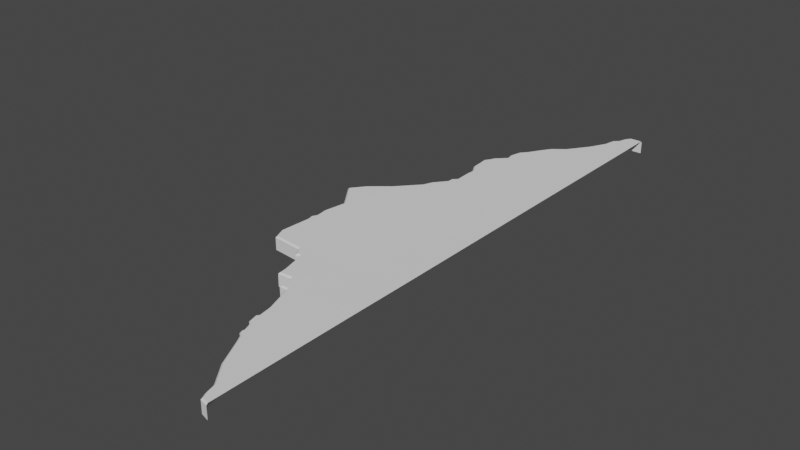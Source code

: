 # Source: FlootDmgCorner02.blend  (saved by Blender 3.1.7; exported with 4.5.12 LTS)
import bpy
from mathutils import Matrix  # noqa: F401  (used for matrix-valued properties, if any)

bpy.ops.wm.read_factory_settings(use_empty=True)
scene = bpy.context.scene
scene.name = 'Scene'

# ---- materials (node trees are filled in below, after node groups)
mat_mi_env_nature_cave_cavefloor = bpy.data.materials.new('MI_ENV_NATURE_Cave_CaveFloor')
mat_mi_env_nature_cave_cavefloor.use_transparent_shadow = False

# ---- material node trees

# ---- world
world_world = bpy.data.worlds.new('World'); scene.world = world_world
world_world.use_nodes = True; world_world.node_tree.nodes.clear()
_N = world_world.node_tree.nodes; _L = world_world.node_tree.links
n0 = _N.new('ShaderNodeOutputWorld'); n0.name = 'World Output'; n0.location = (300, 300)
n1 = _N.new('ShaderNodeBackground'); n1.name = 'Background'; n1.location = (10, 300)
n1.inputs[0].default_value = (0.05088, 0.05088, 0.05088, 1.0)
_L.new(n1.outputs[0], n0.inputs[0])
n0.is_active_output = True
world_world.color = (0.05088, 0.05088, 0.05088)
world_world.use_sun_shadow = False
world_world.sun_shadow_jitter_overblur = 0.0

# ---- meshes
me_sm_env_nature_cave_floor_dmg_corner_02_md_001 = bpy.data.meshes.new('SM_ENV_NATURE_Cave_Floor_Dmg_Corner_02.md.001')
me_sm_env_nature_cave_floor_dmg_corner_02_md_001.from_pydata([(1.522, -6.471, 0.159), (1.703, -6.52, -0.1089), (1.703, -6.52, 0.159), (1.522, -6.471, -0.1089), (1.545, -6.444, 0.1911), (1.703, -6.487, 0.1911), (1.453, -6.315, 0.1589), (1.453, -6.315, -0.1089), (1.485, -6.308, 0.1911), (1.704, -6.104, 0.1911), (1.4, -6.101, -0.1089), (1.431, -6.091, 0.1911), (1.709, -4.272, 0.1911), (1.4, -6.101, 0.1589), (1.056, -5.632, 0.1589), (1.056, -5.632, -0.1089), (0.7692, -5.053, -0.1089), (1.085, -5.618, 0.1911), (0.7692, -5.053, 0.159), (0.6844, -4.898, -0.1089), (0.799, -5.041, 0.1911), (1.111, -4.274, 0.1911), (0.6844, -4.898, 0.159), (1.711, -3.263, 0.1911), (0.711, -4.879, 0.1911), (0.6227, -4.85, 0.1589), (0.6227, -4.85, -0.1089), (0.6512, -4.832, 0.1911), (0.6487, -4.756, 0.1911), (0.6352, -4.797, 0.1911), (0.6004, -4.795, 0.1589), (0.6004, -4.795, -0.1089), (0.6152, -4.753, -0.1089), (0.6152, -4.753, 0.159), (0.5486, -4.564, 0.159), (0.5486, -4.564, -0.1089), (0.5775, -4.548, 0.1911), (0.4778, -4.5, 0.1589), (0.4778, -4.5, -0.1089), (0.4338, -4.319, -0.1089), (0.5085, -4.485, 0.1911), (0.4338, -4.319, 0.159), (0.4721, -4.268, -0.1089), (0.4686, -4.326, 0.1911), (0.506, -4.277, 0.1911), (0.4721, -4.268, 0.159), (0.4601, -3.976, 0.1911), (0.4284, -3.982, 0.159), (0.4284, -3.982, -0.1089), (0.2202, -3.371, -0.1089), (0.2202, -3.371, 0.159), (0.2434, -3.34, 0.1911), (0.05475, -3.366, 0.159), (0.05475, -3.366, -0.1089), (0.05296, -3.229, -0.1089), (0.09471, -3.335, 0.1911), (0.05296, -3.229, 0.159), (0.02452, -3.133, 0.159), (0.02452, -3.133, -0.1089), (0.08604, -3.229, 0.1911), (0.002154, -3.045, -0.1089), (0.05584, -3.126, 0.1911), (0.002156, -3.045, 0.159), (-0.2995, -3.056, 0.1585), (-0.2995, -3.056, -0.1092), (0.02692, -3.012, 0.1911), (-0.2713, -3.023, 0.1905), (-0.3234, -2.868, 0.1574), (-0.3234, -2.868, -0.11), (-0.2916, -2.863, 0.1896), (-0.4166, -2.514, 0.1545), (-0.4166, -2.514, -0.1125), (-0.3853, -2.506, 0.1867), (-0.4698, -2.348, 0.1533), (-0.4698, -2.348, -0.1135), (0.9811, -2.119, 0.1846), (-0.4472, -2.313, 0.1853), (-0.561, -2.358, 0.1531), (-0.561, -2.358, -0.1139), (-0.5432, -2.324, 0.1851), (-0.6715, -2.157, 0.1525), (-0.6715, -2.157, -0.1145), (-1.341, -2.096, -0.1111), (-0.6516, -2.127, 0.1846), (-1.341, -2.096, 0.1563), (-1.446, -1.842, -0.1094), (-1.319, -2.066, 0.1882), (-1.446, -1.842, 0.1573), (-1.397, -1.163, -0.109), (-1.413, -1.839, 0.1894), (-1.397, -1.163, 0.1577), (-1.365, -1.163, 0.1895), (-1.426, -1.037, 0.1573), (-1.426, -1.037, -0.1091), (-1.372, -0.9246, -0.1092), (-1.392, -1.044, 0.1895), (-1.372, -0.9246, 0.1574), (-1.399, -0.6732, -0.109), (-1.34, -0.933, 0.189), (-1.399, -0.6732, 0.1575), (-1.316, -0.193, -0.1089), (-1.367, -0.6773, 0.1895), (-1.316, -0.193, 0.1586), (-1.738, 0.4005, -0.1089), (-0.573, -0.919, 0.1846), (-1.282, -0.1853, 0.1906), (-1.738, 0.4005, 0.159), (-1.698, 0.3995, 0.1911), (-1.485, 0.7202, 0.1589), (-1.485, 0.7202, -0.1089), (-1.069, 1.067, -0.1089), (-1.464, 0.6957, 0.1911), (-1.069, 1.067, 0.159), (-0.6528, 1.528, -0.1089), (-1.048, 1.042, 0.1911), (-0.6528, 1.528, 0.1591), (-0.6259, 1.51, 0.1911), (-0.569, 1.732, 0.1589), (-0.5691, 1.732, -0.1089), (-0.3544, 1.998, -0.1089), (-0.5418, 1.714, 0.1911), (-0.3544, 1.998, 0.1592), (-0.3541, 2.123, 0.159), (-0.3541, 2.123, -0.1089), (-0.2627, 2.209, -0.1089), (-0.3226, 1.986, 0.1911), (-0.322, 2.109, 0.1911), (-0.2627, 2.209, 0.159), (-0.23, 2.196, 0.1911), (0.8118, 1.535, 0.1911), (-0.2444, 2.578, 0.1911), (-0.2766, 2.58, 0.159), (-0.2766, 2.58, -0.1089), (-0.2638, 2.747, -0.1089), (-0.2638, 2.747, 0.1591), (-0.2308, 2.753, 0.1911), (-0.3863, 2.963, 0.1588), (-0.3863, 2.963, -0.1089), (-0.3964, 3.137, -0.1089), (-0.3544, 2.972, 0.1911), (-0.3964, 3.137, 0.159), (-0.4169, 3.364, 0.1589), (-0.4169, 3.364, -0.1089), (-0.3458, 3.478, -0.1089), (-0.3643, 3.139, 0.1911), (-0.3841, 3.356, 0.1911), (-0.3458, 3.478, 0.159), (-0.3181, 3.462, 0.1911), (-0.1701, 3.662, 0.1911), (-0.2579, 3.582, 0.1911), (-0.2834, 3.602, 0.1589), (-0.2834, 3.602, -0.1089), (-0.1918, 3.685, -0.1089), (-0.1918, 3.685, 0.159), (-0.08311, 3.797, 0.159), (-0.08311, 3.797, -0.1089), (-0.04852, 3.786, 0.1911), (-0.1101, 3.945, 0.1589), (-0.1101, 3.945, -0.1089), (-0.07727, 3.943, 0.1911), (0.7666, 3.789, 0.1911), (-0.01996, 4.189, 0.1911), (-0.04918, 4.205, 0.1589), (-0.04918, 4.205, -0.1089), (0.08175, 4.358, -0.1089), (0.08175, 4.358, 0.159), (0.1075, 4.339, 0.1911), (0.2568, 4.65, 0.159), (0.2568, 4.65, -0.1089), (0.2833, 4.631, 0.1911), (0.3826, 4.835, 0.1589), (0.3826, 4.835, -0.1089), (0.4058, 4.812, 0.1911), (0.6522, 5.048, -0.1089), (0.6522, 5.048, 0.159), (0.6754, 5.026, 0.1911), (0.9764, 5.502, 0.159), (0.9763, 5.502, -0.1089), (1.161, 5.861, -0.1089), (1.004, 5.485, 0.1911), (1.734, 5.059, 0.1911), (1.73, 3.8, 0.1911), (1.724, 1.535, 0.1911), (0.9233, -0.8976, 0.1846), (1.718, -0.8902, 0.1892), (1.715, -2.098, 0.1887), (1.062, -3.29, 0.1911), (1.161, 5.861, 0.159), (1.192, 5.849, 0.1911), (1.213, 6.116, 0.159), (1.213, 6.116, -0.1089), (1.322, 6.22, -0.1089), (1.243, 6.099, 0.1911), (1.35, 6.203, 0.1911), (1.738, 6.488, 0.1911), (1.322, 6.22, 0.1591), (1.399, 6.374, 0.1911), (1.37, 6.389, 0.159), (1.37, 6.389, -0.1089), (1.465, 6.515, -0.1089), (1.482, 6.484, 0.1911), (1.738, 6.52, 0.159), (1.465, 6.515, 0.159), (1.738, 6.52, -0.1089)], [], [(0, 1, 2), (1, 0, 3), (0, 2, 4), (5, 4, 2), (6, 3, 0), (4, 6, 0), (3, 6, 7), (5, 8, 4), (6, 4, 8), (8, 5, 9), (6, 10, 7), (11, 8, 9), (12, 11, 9), (8, 13, 6), (6, 13, 10), (13, 8, 11), (14, 10, 13), (10, 14, 15), (14, 16, 15), (11, 17, 13), (13, 17, 14), (14, 18, 16), (18, 19, 16), (20, 14, 17), (14, 20, 18), (11, 21, 17), (17, 21, 20), (11, 12, 21), (20, 22, 18), (18, 22, 19), (23, 21, 12), (22, 20, 24), (20, 21, 24), (25, 19, 22), (19, 25, 26), (27, 22, 24), (22, 27, 25), (24, 28, 27), (28, 24, 21), (29, 25, 27), (27, 28, 29), (30, 26, 25), (30, 25, 29), (26, 30, 31), (30, 32, 31), (29, 33, 30), (33, 32, 30), (33, 29, 28), (34, 32, 33), (32, 34, 35), (36, 33, 28), (33, 36, 34), (28, 21, 36), (37, 35, 34), (35, 37, 38), (37, 39, 38), (40, 34, 36), (34, 40, 37), (36, 21, 40), (37, 41, 39), (41, 42, 39), (43, 37, 40), (41, 37, 43), (44, 43, 40), (21, 44, 40), (43, 45, 41), (45, 43, 44), (45, 42, 41), (46, 45, 44), (21, 46, 44), (47, 42, 45), (45, 46, 47), (42, 47, 48), (47, 49, 48), (46, 50, 47), (47, 50, 49), (51, 46, 21), (50, 46, 51), (52, 49, 50), (49, 52, 53), (52, 54, 53), (52, 50, 55), (51, 55, 50), (56, 54, 52), (55, 56, 52), (57, 54, 56), (54, 57, 58), (56, 55, 59), (55, 51, 59), (57, 60, 58), (61, 56, 59), (56, 61, 57), (51, 61, 59), (62, 60, 57), (61, 62, 57), (63, 60, 62), (60, 63, 64), (62, 61, 65), (51, 65, 61), (63, 62, 66), (65, 66, 62), (67, 64, 63), (66, 67, 63), (64, 67, 68), (66, 65, 69), (67, 66, 69), (70, 68, 67), (68, 70, 71), (72, 67, 69), (67, 72, 70), (73, 71, 70), (72, 73, 70), (71, 73, 74), (72, 69, 75), (65, 75, 69), (65, 51, 75), (73, 72, 76), (76, 72, 75), (77, 74, 73), (74, 77, 78), (76, 79, 73), (77, 73, 79), (80, 78, 77), (79, 80, 77), (78, 80, 81), (80, 82, 81), (79, 76, 83), (80, 79, 83), (83, 76, 75), (80, 84, 82), (84, 85, 82), (84, 80, 86), (83, 86, 80), (84, 87, 85), (86, 87, 84), (87, 88, 85), (87, 86, 89), (86, 83, 89), (87, 90, 88), (89, 90, 87), (91, 89, 83), (90, 89, 91), (92, 88, 90), (88, 92, 93), (92, 94, 93), (92, 90, 95), (95, 90, 91), (96, 94, 92), (95, 96, 92), (96, 97, 94), (91, 98, 95), (96, 95, 98), (96, 99, 97), (99, 100, 97), (98, 101, 96), (99, 96, 101), (99, 102, 100), (101, 102, 99), (102, 103, 100), (98, 104, 101), (91, 104, 98), (104, 91, 83), (75, 104, 83), (102, 101, 105), (105, 101, 104), (102, 106, 103), (105, 107, 102), (106, 102, 107), (108, 103, 106), (107, 108, 106), (103, 108, 109), (108, 110, 109), (105, 111, 107), (108, 107, 111), (108, 112, 110), (111, 112, 108), (112, 113, 110), (105, 114, 111), (112, 111, 114), (104, 114, 105), (112, 115, 113), (114, 115, 112), (104, 116, 114), (115, 114, 116), (117, 113, 115), (113, 117, 118), (117, 119, 118), (116, 120, 115), (117, 115, 120), (117, 121, 119), (120, 121, 117), (122, 119, 121), (119, 122, 123), (122, 124, 123), (121, 120, 125), (122, 121, 126), (125, 126, 121), (127, 124, 122), (126, 127, 122), (125, 128, 126), (127, 126, 128), (129, 125, 120), (128, 125, 129), (116, 129, 120), (116, 104, 129), (128, 130, 127), (129, 130, 128), (131, 124, 127), (131, 127, 130), (124, 131, 132), (131, 133, 132), (130, 134, 131), (131, 134, 133), (134, 130, 135), (129, 135, 130), (136, 133, 134), (133, 136, 137), (136, 138, 137), (134, 139, 136), (139, 134, 135), (136, 140, 138), (139, 140, 136), (141, 138, 140), (138, 141, 142), (141, 143, 142), (140, 139, 144), (141, 140, 145), (144, 145, 140), (146, 143, 141), (145, 146, 141), (144, 147, 145), (146, 145, 147), (139, 148, 144), (144, 148, 147), (135, 148, 139), (147, 149, 146), (147, 148, 149), (150, 143, 146), (150, 146, 149), (143, 150, 151), (150, 152, 151), (149, 153, 150), (153, 152, 150), (153, 149, 148), (154, 152, 153), (148, 154, 153), (152, 154, 155), (135, 156, 148), (154, 148, 156), (157, 155, 154), (155, 157, 158), (159, 154, 156), (157, 154, 159), (135, 160, 156), (160, 159, 156), (135, 129, 160), (161, 157, 159), (160, 161, 159), (162, 158, 157), (162, 157, 161), (158, 162, 163), (162, 164, 163), (161, 165, 162), (165, 164, 162), (165, 161, 166), (161, 160, 166), (167, 164, 165), (164, 167, 168), (166, 169, 165), (167, 165, 169), (160, 169, 166), (170, 168, 167), (168, 170, 171), (169, 172, 167), (170, 167, 172), (160, 172, 169), (170, 173, 171), (172, 174, 170), (170, 174, 173), (172, 160, 175), (174, 172, 175), (176, 173, 174), (173, 176, 177), (176, 178, 177), (175, 179, 174), (176, 174, 179), (160, 180, 175), (179, 175, 180), (180, 160, 181), (129, 181, 160), (181, 129, 182), (183, 182, 129), (129, 104, 183), (182, 183, 184), (104, 75, 183), (75, 184, 183), (184, 75, 185), (75, 23, 185), (23, 75, 186), (21, 23, 186), (186, 75, 51), (186, 51, 21), (179, 187, 176), (176, 187, 178), (187, 179, 188), (180, 188, 179), (189, 178, 187), (178, 189, 190), (189, 191, 190), (192, 187, 188), (189, 187, 192), (180, 193, 188), (193, 192, 188), (193, 180, 194), (192, 195, 189), (195, 192, 193), (195, 191, 189), (194, 196, 193), (193, 196, 195), (197, 191, 195), (197, 195, 196), (191, 197, 198), (197, 199, 198), (196, 194, 200), (196, 200, 197), (201, 200, 194), (202, 199, 197), (202, 197, 200), (200, 201, 202), (202, 203, 199), (202, 201, 203)])
_uv = me_sm_env_nature_cave_floor_dmg_corner_02_md_001.uv_layers.new(name='UV_SINGLE')
_uv.uv.foreach_set('vector', [1.511, -1.795, 1.477, -1.846, 1.535, -1.83, 1.477, -1.846, 1.511, -1.795, 1.456, -1.801, 1.511, -1.795, 1.535, -1.83, 1.524, -1.793, 1.547, -1.82, 1.524, -1.793, 1.535, -1.83, 1.516, -1.758, 1.456, -1.801, 1.511, -1.795, 1.524, -1.793, 1.516, -1.758, 1.511, -1.795, 1.456, -1.801, 1.516, -1.758, 1.459, -1.756, 1.547, -1.82, 1.529, -1.762, 1.524, -1.793, 1.516, -1.758, 1.524, -1.793, 1.529, -1.762, 1.529, -1.762, 1.547, -1.82, 1.595, -1.758, 1.516, -1.758, 1.473, -1.707, 1.459, -1.756, 1.546, -1.717, 1.529, -1.762, 1.595, -1.758, 1.826, -1.451, 1.546, -1.717, 1.595, -1.758, 1.529, -1.762, 1.532, -1.711, 1.516, -1.758, 1.516, -1.758, 1.532, -1.711, 1.473, -1.707, 1.532, -1.711, 1.529, -1.762, 1.546, -1.717, 1.532, -1.592, 1.473, -1.707, 1.532, -1.711, 1.473, -1.707, 1.532, -1.592, 1.473, -1.586, 1.532, -1.592, 1.494, -1.447, 1.473, -1.586, 1.546, -1.717, 1.546, -1.594, 1.532, -1.711, 1.532, -1.711, 1.546, -1.594, 1.532, -1.592, 1.532, -1.592, 1.554, -1.455, 1.494, -1.447, 1.554, -1.455, 1.499, -1.41, 1.494, -1.447, 1.567, -1.459, 1.532, -1.592, 1.546, -1.594, 1.532, -1.592, 1.567, -1.459, 1.554, -1.455, 1.546, -1.717, 1.72, -1.371, 1.546, -1.594, 1.546, -1.594, 1.72, -1.371, 1.567, -1.459, 1.546, -1.717, 1.826, -1.451, 1.72, -1.371, 1.567, -1.459, 1.558, -1.416, 1.554, -1.455, 1.554, -1.455, 1.558, -1.416, 1.499, -1.41, 1.954, -1.281, 1.72, -1.371, 1.826, -1.451, 1.558, -1.416, 1.567, -1.459, 1.572, -1.418, 1.567, -1.459, 1.72, -1.371, 1.572, -1.418, 1.555, -1.4, 1.499, -1.41, 1.558, -1.416, 1.499, -1.41, 1.555, -1.4, 1.501, -1.391, 1.568, -1.402, 1.558, -1.416, 1.572, -1.418, 1.558, -1.416, 1.568, -1.402, 1.555, -1.4, 1.572, -1.418, 1.577, -1.389, 1.568, -1.402, 1.577, -1.389, 1.572, -1.418, 1.72, -1.371, 1.569, -1.395, 1.555, -1.4, 1.568, -1.402, 1.568, -1.402, 1.577, -1.389, 1.569, -1.395, 1.558, -1.387, 1.501, -1.391, 1.555, -1.4, 1.558, -1.387, 1.555, -1.4, 1.569, -1.395, 1.501, -1.391, 1.558, -1.387, 1.504, -1.377, 1.558, -1.387, 1.506, -1.367, 1.504, -1.377, 1.569, -1.395, 1.564, -1.381, 1.558, -1.387, 1.564, -1.381, 1.506, -1.367, 1.558, -1.387, 1.564, -1.381, 1.569, -1.395, 1.577, -1.389, 1.576, -1.34, 1.506, -1.367, 1.564, -1.381, 1.506, -1.367, 1.576, -1.34, 1.517, -1.324, 1.591, -1.344, 1.564, -1.381, 1.577, -1.389, 1.564, -1.381, 1.591, -1.344, 1.576, -1.34, 1.577, -1.389, 1.72, -1.371, 1.591, -1.344, 1.573, -1.322, 1.517, -1.324, 1.576, -1.34, 1.517, -1.324, 1.573, -1.322, 1.521, -1.303, 1.573, -1.322, 1.539, -1.262, 1.521, -1.303, 1.586, -1.324, 1.576, -1.34, 1.591, -1.344, 1.576, -1.34, 1.586, -1.324, 1.573, -1.322, 1.591, -1.344, 1.72, -1.371, 1.586, -1.324, 1.573, -1.322, 1.589, -1.283, 1.539, -1.262, 1.589, -1.283, 1.548, -1.252, 1.539, -1.262, 1.6, -1.293, 1.573, -1.322, 1.586, -1.324, 1.589, -1.283, 1.573, -1.322, 1.6, -1.293, 1.612, -1.289, 1.6, -1.293, 1.586, -1.324, 1.72, -1.371, 1.612, -1.289, 1.586, -1.324, 1.6, -1.293, 1.601, -1.279, 1.589, -1.283, 1.601, -1.279, 1.6, -1.293, 1.612, -1.289, 1.601, -1.279, 1.548, -1.252, 1.589, -1.283, 1.642, -1.232, 1.601, -1.279, 1.612, -1.289, 1.72, -1.371, 1.642, -1.232, 1.612, -1.289, 1.63, -1.225, 1.548, -1.252, 1.601, -1.279, 1.601, -1.279, 1.642, -1.232, 1.63, -1.225, 1.548, -1.252, 1.63, -1.225, 1.574, -1.207, 1.63, -1.225, 1.61, -1.096, 1.574, -1.207, 1.642, -1.232, 1.668, -1.1, 1.63, -1.225, 1.63, -1.225, 1.668, -1.1, 1.61, -1.096, 1.684, -1.098, 1.642, -1.232, 1.72, -1.371, 1.668, -1.1, 1.642, -1.232, 1.684, -1.098, 1.644, -1.074, 1.61, -1.096, 1.668, -1.1, 1.61, -1.096, 1.644, -1.074, 1.592, -1.07, 1.644, -1.074, 1.604, -1.047, 1.592, -1.07, 1.644, -1.074, 1.668, -1.1, 1.659, -1.076, 1.684, -1.098, 1.659, -1.076, 1.668, -1.1, 1.658, -1.051, 1.604, -1.047, 1.644, -1.074, 1.659, -1.076, 1.658, -1.051, 1.644, -1.074, 1.665, -1.033, 1.604, -1.047, 1.658, -1.051, 1.604, -1.047, 1.665, -1.033, 1.609, -1.037, 1.658, -1.051, 1.659, -1.076, 1.67, -1.057, 1.659, -1.076, 1.684, -1.098, 1.67, -1.057, 1.665, -1.033, 1.612, -1.029, 1.609, -1.037, 1.678, -1.035, 1.658, -1.051, 1.67, -1.057, 1.658, -1.051, 1.678, -1.035, 1.665, -1.033, 1.684, -1.098, 1.678, -1.035, 1.67, -1.057, 1.671, -1.018, 1.612, -1.029, 1.665, -1.033, 1.678, -1.035, 1.671, -1.018, 1.665, -1.033, 1.619, -0.9766, 1.612, -1.029, 1.671, -1.018, 1.612, -1.029, 1.619, -0.9766, 1.565, -0.9805, 1.671, -1.018, 1.678, -1.035, 1.688, -1.012, 1.684, -1.098, 1.688, -1.012, 1.678, -1.035, 1.619, -0.9766, 1.671, -1.018, 1.634, -0.9746, 1.688, -1.012, 1.634, -0.9746, 1.671, -1.018, 1.638, -0.9404, 1.565, -0.9805, 1.619, -0.9766, 1.634, -0.9746, 1.638, -0.9404, 1.619, -0.9766, 1.565, -0.9805, 1.638, -0.9404, 1.581, -0.9326, 1.634, -0.9746, 1.688, -1.012, 1.65, -0.9443, 1.638, -0.9404, 1.634, -0.9746, 1.65, -0.9443, 1.665, -0.8682, 1.581, -0.9326, 1.638, -0.9404, 1.581, -0.9326, 1.665, -0.8682, 1.607, -0.8594, 1.679, -0.8721, 1.638, -0.9404, 1.65, -0.9443, 1.638, -0.9404, 1.679, -0.8721, 1.665, -0.8682, 1.677, -0.835, 1.607, -0.8594, 1.665, -0.8682, 1.679, -0.8721, 1.677, -0.835, 1.665, -0.8682, 1.607, -0.8594, 1.677, -0.835, 1.62, -0.834, 1.679, -0.8721, 1.65, -0.9443, 1.969, -0.9922, 1.688, -1.012, 1.969, -0.9922, 1.65, -0.9443, 1.688, -1.012, 1.684, -1.098, 1.969, -0.9922, 1.677, -0.835, 1.679, -0.8721, 1.692, -0.8311, 1.692, -0.8311, 1.679, -0.8721, 1.969, -0.9922, 1.663, -0.8203, 1.62, -0.834, 1.677, -0.835, 1.62, -0.834, 1.663, -0.8203, 1.611, -0.8291, 1.692, -0.8311, 1.675, -0.8184, 1.677, -0.835, 1.663, -0.8203, 1.677, -0.835, 1.675, -0.8184, 1.666, -0.7822, 1.611, -0.8291, 1.663, -0.8203, 1.675, -0.8184, 1.666, -0.7822, 1.663, -0.8203, 1.611, -0.8291, 1.666, -0.7822, 1.613, -0.8018, 1.666, -0.7822, 1.504, -0.6846, 1.613, -0.8018, 1.675, -0.8184, 1.692, -0.8311, 1.68, -0.7734, 1.666, -0.7822, 1.675, -0.8184, 1.68, -0.7734, 1.68, -0.7734, 1.692, -0.8311, 1.969, -0.9922, 1.666, -0.7822, 1.556, -0.6768, 1.504, -0.6846, 1.556, -0.6768, 1.519, -0.6006, 1.504, -0.6846, 1.556, -0.6768, 1.666, -0.7822, 1.569, -0.6719, 1.68, -0.7734, 1.569, -0.6719, 1.666, -0.7822, 1.556, -0.6768, 1.568, -0.6152, 1.519, -0.6006, 1.569, -0.6719, 1.568, -0.6152, 1.556, -0.6768, 1.568, -0.6152, 1.617, -0.4746, 1.519, -0.6006, 1.568, -0.6152, 1.569, -0.6719, 1.582, -0.6221, 1.569, -0.6719, 1.68, -0.7734, 1.582, -0.6221, 1.568, -0.6152, 1.665, -0.5049, 1.617, -0.4746, 1.582, -0.6221, 1.665, -0.5049, 1.568, -0.6152, 1.676, -0.5146, 1.582, -0.6221, 1.68, -0.7734, 1.665, -0.5049, 1.582, -0.6221, 1.676, -0.5146, 1.677, -0.4814, 1.617, -0.4746, 1.665, -0.5049, 1.617, -0.4746, 1.677, -0.4814, 1.633, -0.4453, 1.677, -0.4814, 1.654, -0.4307, 1.633, -0.4453, 1.677, -0.4814, 1.665, -0.5049, 1.687, -0.4912, 1.687, -0.4912, 1.665, -0.5049, 1.676, -0.5146, 1.699, -0.4688, 1.654, -0.4307, 1.677, -0.4814, 1.687, -0.4912, 1.699, -0.4688, 1.677, -0.4814, 1.699, -0.4688, 1.681, -0.3887, 1.654, -0.4307, 1.676, -0.5146, 1.709, -0.4795, 1.687, -0.4912, 1.699, -0.4688, 1.687, -0.4912, 1.709, -0.4795, 1.699, -0.4688, 1.728, -0.4229, 1.681, -0.3887, 1.728, -0.4229, 1.75, -0.3232, 1.681, -0.3887, 1.709, -0.4795, 1.737, -0.4316, 1.699, -0.4688, 1.728, -0.4229, 1.699, -0.4688, 1.737, -0.4316, 1.728, -0.4229, 1.801, -0.3516, 1.75, -0.3232, 1.737, -0.4316, 1.801, -0.3516, 1.728, -0.4229, 1.801, -0.3516, 1.769, -0.167, 1.75, -0.3232, 1.709, -0.4795, 1.847, -0.5811, 1.737, -0.4316, 1.676, -0.5146, 1.847, -0.5811, 1.709, -0.4795, 1.847, -0.5811, 1.676, -0.5146, 1.68, -0.7734, 1.969, -0.9922, 1.847, -0.5811, 1.68, -0.7734, 1.801, -0.3516, 1.737, -0.4316, 1.815, -0.3604, 1.815, -0.3604, 1.737, -0.4316, 1.847, -0.5811, 1.801, -0.3516, 1.807, -0.2021, 1.769, -0.167, 1.815, -0.3604, 1.818, -0.2109, 1.801, -0.3516, 1.807, -0.2021, 1.801, -0.3516, 1.818, -0.2109, 1.896, -0.1768, 1.769, -0.167, 1.807, -0.2021, 1.818, -0.2109, 1.896, -0.1768, 1.807, -0.2021, 1.769, -0.167, 1.896, -0.1768, 1.877, -0.124, 1.896, -0.1768, 2.0, -0.1152, 1.877, -0.124, 1.815, -0.3604, 1.898, -0.1904, 1.818, -0.2109, 1.896, -0.1768, 1.818, -0.2109, 1.898, -0.1904, 1.896, -0.1768, 2.01, -0.1729, 2.0, -0.1152, 1.898, -0.1904, 2.01, -0.1729, 1.896, -0.1768, 2.01, -0.1729, 2.125, -0.0957, 2.0, -0.1152, 1.815, -0.3604, 2.012, -0.1865, 1.898, -0.1904, 2.01, -0.1729, 1.898, -0.1904, 2.012, -0.1865, 1.847, -0.5811, 2.012, -0.1865, 1.815, -0.3604, 2.01, -0.1729, 2.139, -0.1533, 2.125, -0.0957, 2.012, -0.1865, 2.139, -0.1533, 2.01, -0.1729, 1.847, -0.5811, 2.143, -0.167, 2.012, -0.1865, 2.139, -0.1533, 2.012, -0.1865, 2.143, -0.167, 2.186, -0.1299, 2.125, -0.0957, 2.139, -0.1533, 2.125, -0.0957, 2.186, -0.1299, 2.166, -0.0752, 2.186, -0.1299, 2.229, -0.06348, 2.166, -0.0752, 2.143, -0.167, 2.186, -0.1445, 2.139, -0.1533, 2.186, -0.1299, 2.139, -0.1533, 2.186, -0.1445, 2.186, -0.1299, 2.252, -0.1152, 2.229, -0.06348, 2.186, -0.1445, 2.252, -0.1152, 2.186, -0.1299, 2.271, -0.0957, 2.229, -0.06348, 2.252, -0.1152, 2.229, -0.06348, 2.271, -0.0957, 2.244, -0.05078, 2.271, -0.0957, 2.258, -0.0498, 2.244, -0.05078, 2.252, -0.1152, 2.186, -0.1445, 2.26, -0.1279, 2.271, -0.0957, 2.252, -0.1152, 2.277, -0.1074, 2.26, -0.1279, 2.277, -0.1074, 2.252, -0.1152, 2.295, -0.09277, 2.258, -0.0498, 2.271, -0.0957, 2.277, -0.1074, 2.295, -0.09277, 2.271, -0.0957, 2.26, -0.1279, 2.303, -0.1025, 2.277, -0.1074, 2.295, -0.09277, 2.277, -0.1074, 2.303, -0.1025, 2.398, -0.3574, 2.26, -0.1279, 2.186, -0.1445, 2.303, -0.1025, 2.26, -0.1279, 2.398, -0.3574, 2.143, -0.167, 2.398, -0.3574, 2.186, -0.1445, 2.143, -0.167, 1.847, -0.5811, 2.398, -0.3574, 2.303, -0.1025, 2.348, -0.03613, 2.295, -0.09277, 2.398, -0.3574, 2.348, -0.03613, 2.303, -0.1025, 2.34, -0.03027, 2.258, -0.0498, 2.295, -0.09277, 2.34, -0.03027, 2.295, -0.09277, 2.348, -0.03613, 2.258, -0.0498, 2.34, -0.03027, 2.293, 0.00293, 2.34, -0.03027, 2.307, 0.02344, 2.293, 0.00293, 2.348, -0.03613, 2.361, -0.003906, 2.34, -0.03027, 2.34, -0.03027, 2.361, -0.003906, 2.307, 0.02344, 2.361, -0.003906, 2.348, -0.03613, 2.367, -0.01172, 2.398, -0.3574, 2.367, -0.01172, 2.348, -0.03613, 2.369, 0.04639, 2.307, 0.02344, 2.361, -0.003906, 2.307, 0.02344, 2.369, 0.04639, 2.316, 0.07373, 2.369, 0.04639, 2.34, 0.1118, 2.316, 0.07373, 2.361, -0.003906, 2.381, 0.0415, 2.369, 0.04639, 2.381, 0.0415, 2.361, -0.003906, 2.367, -0.01172, 2.369, 0.04639, 2.389, 0.0791, 2.34, 0.1118, 2.381, 0.0415, 2.389, 0.0791, 2.369, 0.04639, 2.416, 0.1206, 2.34, 0.1118, 2.389, 0.0791, 2.34, 0.1118, 2.416, 0.1206, 2.377, 0.1606, 2.416, 0.1206, 2.41, 0.1782, 2.377, 0.1606, 2.389, 0.0791, 2.381, 0.0415, 2.4, 0.0708, 2.416, 0.1206, 2.389, 0.0791, 2.424, 0.1099, 2.4, 0.0708, 2.424, 0.1099, 2.389, 0.0791, 2.441, 0.1304, 2.41, 0.1782, 2.416, 0.1206, 2.424, 0.1099, 2.441, 0.1304, 2.416, 0.1206, 2.4, 0.0708, 2.445, 0.1187, 2.424, 0.1099, 2.441, 0.1304, 2.424, 0.1099, 2.445, 0.1187, 2.381, 0.0415, 2.49, 0.1323, 2.4, 0.0708, 2.4, 0.0708, 2.49, 0.1323, 2.445, 0.1187, 2.367, -0.01172, 2.49, 0.1323, 2.381, 0.0415, 2.445, 0.1187, 2.467, 0.1309, 2.441, 0.1304, 2.445, 0.1187, 2.49, 0.1323, 2.467, 0.1309, 2.463, 0.1436, 2.41, 0.1782, 2.441, 0.1304, 2.463, 0.1436, 2.441, 0.1304, 2.467, 0.1309, 2.41, 0.1782, 2.463, 0.1436, 2.439, 0.1934, 2.463, 0.1436, 2.463, 0.1978, 2.439, 0.1934, 2.467, 0.1309, 2.486, 0.145, 2.463, 0.1436, 2.486, 0.145, 2.463, 0.1978, 2.463, 0.1436, 2.486, 0.145, 2.467, 0.1309, 2.49, 0.1323, 2.518, 0.1494, 2.463, 0.1978, 2.486, 0.145, 2.49, 0.1323, 2.518, 0.1494, 2.486, 0.145, 2.463, 0.1978, 2.518, 0.1494, 2.486, 0.2036, 2.367, -0.01172, 2.525, 0.1333, 2.49, 0.1323, 2.518, 0.1494, 2.49, 0.1323, 2.525, 0.1333, 2.533, 0.1768, 2.486, 0.2036, 2.518, 0.1494, 2.486, 0.2036, 2.533, 0.1768, 2.502, 0.2261, 2.541, 0.1665, 2.518, 0.1494, 2.525, 0.1333, 2.533, 0.1768, 2.518, 0.1494, 2.541, 0.1665, 2.367, -0.01172, 2.672, 0.02637, 2.525, 0.1333, 2.672, 0.02637, 2.541, 0.1665, 2.525, 0.1333, 2.367, -0.01172, 2.398, -0.3574, 2.672, 0.02637, 2.584, 0.2002, 2.533, 0.1768, 2.541, 0.1665, 2.672, 0.02637, 2.584, 0.2002, 2.541, 0.1665, 2.578, 0.2124, 2.502, 0.2261, 2.533, 0.1768, 2.578, 0.2124, 2.533, 0.1768, 2.584, 0.2002, 2.502, 0.2261, 2.578, 0.2124, 2.551, 0.2627, 2.578, 0.2124, 2.598, 0.2773, 2.551, 0.2627, 2.584, 0.2002, 2.619, 0.2217, 2.578, 0.2124, 2.619, 0.2217, 2.598, 0.2773, 2.578, 0.2124, 2.619, 0.2217, 2.584, 0.2002, 2.623, 0.208, 2.584, 0.2002, 2.672, 0.02637, 2.623, 0.208, 2.688, 0.2461, 2.598, 0.2773, 2.619, 0.2217, 2.598, 0.2773, 2.688, 0.2461, 2.672, 0.3032, 2.623, 0.208, 2.691, 0.2319, 2.619, 0.2217, 2.688, 0.2461, 2.619, 0.2217, 2.691, 0.2319, 2.672, 0.02637, 2.691, 0.2319, 2.623, 0.208, 2.736, 0.2598, 2.672, 0.3032, 2.688, 0.2461, 2.672, 0.3032, 2.736, 0.2598, 2.725, 0.3164, 2.691, 0.2319, 2.738, 0.2466, 2.688, 0.2461, 2.736, 0.2598, 2.688, 0.2461, 2.738, 0.2466, 2.672, 0.02637, 2.738, 0.2466, 2.691, 0.2319, 2.736, 0.2598, 2.795, 0.3184, 2.725, 0.3164, 2.738, 0.2466, 2.807, 0.2607, 2.736, 0.2598, 2.736, 0.2598, 2.807, 0.2607, 2.795, 0.3184, 2.738, 0.2466, 2.672, 0.02637, 2.809, 0.2471, 2.807, 0.2607, 2.738, 0.2466, 2.809, 0.2471, 2.918, 0.2915, 2.795, 0.3184, 2.807, 0.2607, 2.795, 0.3184, 2.918, 0.2915, 2.898, 0.3472, 2.918, 0.2915, 2.969, 0.3799, 2.898, 0.3472, 2.809, 0.2471, 2.924, 0.2783, 2.807, 0.2607, 2.918, 0.2915, 2.807, 0.2607, 2.924, 0.2783, 2.672, 0.02637, 3.004, 0.1084, 2.809, 0.2471, 2.924, 0.2783, 2.809, 0.2471, 3.004, 0.1084, 3.004, 0.1084, 2.672, 0.02637, 2.844, -0.1016, 2.398, -0.3574, 2.844, -0.1016, 2.672, 0.02637, 2.844, -0.1016, 2.398, -0.3574, 2.559, -0.4805, 2.111, -0.7803, 2.559, -0.4805, 2.398, -0.3574, 2.398, -0.3574, 1.847, -0.5811, 2.111, -0.7803, 2.559, -0.4805, 2.111, -0.7803, 2.252, -0.8857, 1.847, -0.5811, 1.969, -0.9922, 2.111, -0.7803, 1.969, -0.9922, 2.252, -0.8857, 2.111, -0.7803, 2.252, -0.8857, 1.969, -0.9922, 2.1, -1.088, 1.969, -0.9922, 1.954, -1.281, 2.1, -1.088, 1.954, -1.281, 1.969, -0.9922, 1.835, -1.199, 1.72, -1.371, 1.954, -1.281, 1.835, -1.199, 1.835, -1.199, 1.969, -0.9922, 1.684, -1.098, 1.835, -1.199, 1.684, -1.098, 1.72, -1.371, 2.924, 0.2783, 2.996, 0.3262, 2.918, 0.2915, 2.918, 0.2915, 2.996, 0.3262, 2.969, 0.3799, 2.996, 0.3262, 2.924, 0.2783, 3.014, 0.3169, 3.004, 0.1084, 3.014, 0.3169, 2.924, 0.2783, 3.043, 0.3618, 2.969, 0.3799, 2.996, 0.3262, 2.969, 0.3799, 3.043, 0.3618, 3.018, 0.4146, 3.043, 0.3618, 3.053, 0.4243, 3.018, 0.4146, 3.047, 0.3477, 2.996, 0.3262, 3.014, 0.3169, 3.043, 0.3618, 2.996, 0.3262, 3.047, 0.3477, 3.004, 0.1084, 3.078, 0.3501, 3.014, 0.3169, 3.078, 0.3501, 3.047, 0.3477, 3.014, 0.3169, 3.078, 0.3501, 3.004, 0.1084, 3.184, 0.3472, 3.047, 0.3477, 3.072, 0.3662, 3.043, 0.3618, 3.072, 0.3662, 3.047, 0.3477, 3.078, 0.3501, 3.072, 0.3662, 3.053, 0.4243, 3.043, 0.3618, 3.184, 0.3472, 3.109, 0.3745, 3.078, 0.3501, 3.078, 0.3501, 3.109, 0.3745, 3.072, 0.3662, 3.107, 0.3877, 3.053, 0.4243, 3.072, 0.3662, 3.107, 0.3877, 3.072, 0.3662, 3.109, 0.3745, 3.053, 0.4243, 3.107, 0.3877, 3.098, 0.4429, 3.107, 0.3877, 3.146, 0.4468, 3.098, 0.4429, 3.109, 0.3745, 3.184, 0.3472, 3.137, 0.3809, 3.109, 0.3745, 3.137, 0.3809, 3.107, 0.3877, 3.189, 0.3594, 3.137, 0.3809, 3.184, 0.3472, 3.139, 0.3945, 3.146, 0.4468, 3.107, 0.3877, 3.139, 0.3945, 3.107, 0.3877, 3.137, 0.3809, 3.137, 0.3809, 3.189, 0.3594, 3.139, 0.3945, 3.139, 0.3945, 3.207, 0.415, 3.146, 0.4468, 3.139, 0.3945, 3.189, 0.3594, 3.207, 0.415])
_uv.active_render = True
_uv = me_sm_env_nature_cave_floor_dmg_corner_02_md_001.uv_layers.new(name='EXTRAUVS0')
_uv.uv.foreach_set('vector', [0.01973, 0.9636, 0.01851, 0.9845, 0.005955, 0.968, 0.01851, 0.9845, 0.01973, 0.9636, 0.03308, 0.9766, 0.01973, 0.9636, 0.005955, 0.968, 0.01643, 0.9602, 0.004471, 0.9634, 0.01643, 0.9602, 0.005955, 0.968, 0.02586, 0.9529, 0.03308, 0.9766, 0.01973, 0.9636, 0.01643, 0.9602, 0.02586, 0.9529, 0.01973, 0.9636, 0.03308, 0.9766, 0.02586, 0.9529, 0.0416, 0.9636, 0.004471, 0.9634, 0.02132, 0.9509, 0.01643, 0.9602, 0.02586, 0.9529, 0.01643, 0.9602, 0.02132, 0.9509, 0.02132, 0.9509, 0.004471, 0.9634, 0.004486, 0.9362, 0.02586, 0.9529, 0.04819, 0.9475, 0.0416, 0.9636, 0.02608, 0.9351, 0.02132, 0.9509, 0.004486, 0.9362, 0.004574, 0.8055, 0.02608, 0.9351, 0.004486, 0.9362, 0.02132, 0.9509, 0.03101, 0.9366, 0.02586, 0.9529, 0.02586, 0.9529, 0.03101, 0.9366, 0.04819, 0.9475, 0.03101, 0.9366, 0.02132, 0.9509, 0.02608, 0.9351, 0.05563, 0.9042, 0.04819, 0.9475, 0.03101, 0.9366, 0.04819, 0.9475, 0.05563, 0.9042, 0.07288, 0.9146, 0.05563, 0.9042, 0.09521, 0.873, 0.07288, 0.9146, 0.02608, 0.9351, 0.05148, 0.9019, 0.03101, 0.9366, 0.03101, 0.9366, 0.05148, 0.9019, 0.05563, 0.9042, 0.05563, 0.9042, 0.0777, 0.8628, 0.09521, 0.873, 0.0777, 0.8628, 0.1019, 0.8615, 0.09521, 0.873, 0.0733, 0.8607, 0.05563, 0.9042, 0.05148, 0.9019, 0.05563, 0.9042, 0.0733, 0.8607, 0.0777, 0.8628, 0.02608, 0.9351, 0.04999, 0.8057, 0.05148, 0.9019, 0.05148, 0.9019, 0.04999, 0.8057, 0.0733, 0.8607, 0.02608, 0.9351, 0.004574, 0.8055, 0.04999, 0.8057, 0.0733, 0.8607, 0.08453, 0.8513, 0.0777, 0.8628, 0.0777, 0.8628, 0.08453, 0.8513, 0.1019, 0.8615, 0.004623, 0.7336, 0.04999, 0.8057, 0.004574, 0.8055, 0.08453, 0.8513, 0.0733, 0.8607, 0.08032, 0.8488, 0.0733, 0.8607, 0.04999, 0.8057, 0.08032, 0.8488, 0.08856, 0.8478, 0.1019, 0.8615, 0.08453, 0.8513, 0.1019, 0.8615, 0.08856, 0.8478, 0.105, 0.8563, 0.08466, 0.8455, 0.08453, 0.8513, 0.08032, 0.8488, 0.08453, 0.8513, 0.08466, 0.8455, 0.08856, 0.8478, 0.08032, 0.8488, 0.08478, 0.8401, 0.08466, 0.8455, 0.08478, 0.8401, 0.08032, 0.8488, 0.04999, 0.8057, 0.08575, 0.843, 0.08856, 0.8478, 0.08466, 0.8455, 0.08466, 0.8455, 0.08478, 0.8401, 0.08575, 0.843, 0.09052, 0.8436, 0.105, 0.8563, 0.08856, 0.8478, 0.09052, 0.8436, 0.08856, 0.8478, 0.08575, 0.843, 0.105, 0.8563, 0.09052, 0.8436, 0.1074, 0.8517, 0.09052, 0.8436, 0.1087, 0.8488, 0.1074, 0.8517, 0.08575, 0.843, 0.08984, 0.8406, 0.09052, 0.8436, 0.08984, 0.8406, 0.1087, 0.8488, 0.09052, 0.8436, 0.08984, 0.8406, 0.08575, 0.843, 0.08478, 0.8401, 0.09515, 0.827, 0.1087, 0.8488, 0.08984, 0.8406, 0.1087, 0.8488, 0.09515, 0.827, 0.1144, 0.835, 0.09052, 0.825, 0.08984, 0.8406, 0.08478, 0.8401, 0.08984, 0.8406, 0.09052, 0.825, 0.09515, 0.827, 0.08478, 0.8401, 0.04999, 0.8057, 0.09052, 0.825, 0.09973, 0.8224, 0.1144, 0.835, 0.09515, 0.827, 0.1144, 0.835, 0.09973, 0.8224, 0.1176, 0.828, 0.09973, 0.8224, 0.1213, 0.8134, 0.1176, 0.828, 0.09564, 0.8206, 0.09515, 0.827, 0.09052, 0.825, 0.09515, 0.827, 0.09564, 0.8206, 0.09973, 0.8224, 0.09052, 0.825, 0.04999, 0.8057, 0.09564, 0.8206, 0.09973, 0.8224, 0.1033, 0.8091, 0.1213, 0.8134, 0.1033, 0.8091, 0.1208, 0.809, 0.1213, 0.8134, 0.09863, 0.8093, 0.09973, 0.8224, 0.09564, 0.8206, 0.1033, 0.8091, 0.09973, 0.8224, 0.09863, 0.8093, 0.09607, 0.8055, 0.09863, 0.8093, 0.09564, 0.8206, 0.04999, 0.8057, 0.09607, 0.8055, 0.09564, 0.8206, 0.09863, 0.8093, 0.101, 0.8054, 0.1033, 0.8091, 0.101, 0.8054, 0.09863, 0.8093, 0.09607, 0.8055, 0.101, 0.8054, 0.1208, 0.809, 0.1033, 0.8091, 0.09949, 0.7842, 0.101, 0.8054, 0.09607, 0.8055, 0.04999, 0.8057, 0.09949, 0.7842, 0.09607, 0.8055, 0.1042, 0.7848, 0.1208, 0.809, 0.101, 0.8054, 0.101, 0.8054, 0.09949, 0.7842, 0.1042, 0.7848, 0.1208, 0.809, 0.1042, 0.7848, 0.123, 0.7909, 0.1042, 0.7848, 0.136, 0.7534, 0.123, 0.7909, 0.09949, 0.7842, 0.1194, 0.7429, 0.1042, 0.7848, 0.1042, 0.7848, 0.1194, 0.7429, 0.136, 0.7534, 0.1157, 0.739, 0.09949, 0.7842, 0.04999, 0.8057, 0.1194, 0.7429, 0.09949, 0.7842, 0.1157, 0.739, 0.1313, 0.7412, 0.136, 0.7534, 0.1194, 0.7429, 0.136, 0.7534, 0.1313, 0.7412, 0.1461, 0.7507, 0.1313, 0.7412, 0.1478, 0.7415, 0.1461, 0.7507, 0.1313, 0.7412, 0.1194, 0.7429, 0.1268, 0.738, 0.1157, 0.739, 0.1268, 0.738, 0.1194, 0.7429, 0.1322, 0.7317, 0.1478, 0.7415, 0.1313, 0.7412, 0.1268, 0.738, 0.1322, 0.7317, 0.1313, 0.7412, 0.134, 0.7253, 0.1478, 0.7415, 0.1322, 0.7317, 0.1478, 0.7415, 0.134, 0.7253, 0.1484, 0.7378, 0.1322, 0.7317, 0.1268, 0.738, 0.1277, 0.7307, 0.1268, 0.738, 0.1157, 0.739, 0.1277, 0.7307, 0.134, 0.7253, 0.1489, 0.7354, 0.1484, 0.7378, 0.13, 0.7234, 0.1322, 0.7317, 0.1277, 0.7307, 0.1322, 0.7317, 0.13, 0.7234, 0.134, 0.7253, 0.1157, 0.739, 0.13, 0.7234, 0.1277, 0.7307, 0.1356, 0.7197, 0.1489, 0.7354, 0.134, 0.7253, 0.13, 0.7234, 0.1356, 0.7197, 0.134, 0.7253, 0.1581, 0.7195, 0.1489, 0.7354, 0.1356, 0.7197, 0.1489, 0.7354, 0.1581, 0.7195, 0.1721, 0.7314, 0.1356, 0.7197, 0.13, 0.7234, 0.1322, 0.7153, 0.1157, 0.739, 0.1322, 0.7153, 0.13, 0.7234, 0.1581, 0.7195, 0.1356, 0.7197, 0.1547, 0.7156, 0.1322, 0.7153, 0.1547, 0.7156, 0.1356, 0.7197, 0.1606, 0.7058, 0.1721, 0.7314, 0.1581, 0.7195, 0.1547, 0.7156, 0.1606, 0.7058, 0.1581, 0.7195, 0.1721, 0.7314, 0.1606, 0.7058, 0.1776, 0.7153, 0.1547, 0.7156, 0.1322, 0.7153, 0.1564, 0.7043, 0.1606, 0.7058, 0.1547, 0.7156, 0.1564, 0.7043, 0.168, 0.6807, 0.1776, 0.7153, 0.1606, 0.7058, 0.1776, 0.7153, 0.168, 0.6807, 0.1855, 0.6899, 0.1635, 0.679, 0.1606, 0.7058, 0.1564, 0.7043, 0.1606, 0.7058, 0.1635, 0.679, 0.168, 0.6807, 0.1716, 0.6689, 0.1855, 0.6899, 0.168, 0.6807, 0.1635, 0.679, 0.1716, 0.6689, 0.168, 0.6807, 0.1855, 0.6899, 0.1716, 0.6689, 0.187, 0.6804, 0.1635, 0.679, 0.1564, 0.7043, 0.06012, 0.6519, 0.1322, 0.7153, 0.06012, 0.6519, 0.1564, 0.7043, 0.1322, 0.7153, 0.1157, 0.739, 0.06012, 0.6519, 0.1716, 0.6689, 0.1635, 0.679, 0.1681, 0.665, 0.1681, 0.665, 0.1635, 0.679, 0.06012, 0.6519, 0.1783, 0.668, 0.187, 0.6804, 0.1716, 0.6689, 0.187, 0.6804, 0.1783, 0.668, 0.1906, 0.6809, 0.1681, 0.665, 0.1755, 0.665, 0.1716, 0.6689, 0.1783, 0.668, 0.1716, 0.6689, 0.1755, 0.665, 0.1854, 0.657, 0.1906, 0.6809, 0.1783, 0.668, 0.1755, 0.665, 0.1854, 0.657, 0.1783, 0.668, 0.1906, 0.6809, 0.1854, 0.657, 0.1956, 0.6731, 0.1854, 0.657, 0.2494, 0.6638, 0.1956, 0.6731, 0.1755, 0.665, 0.1681, 0.665, 0.1835, 0.6519, 0.1854, 0.657, 0.1755, 0.665, 0.1835, 0.6519, 0.1835, 0.6519, 0.1681, 0.665, 0.06012, 0.6519, 0.1854, 0.657, 0.2369, 0.6511, 0.2494, 0.6638, 0.2369, 0.6511, 0.2627, 0.6379, 0.2494, 0.6638, 0.2369, 0.6511, 0.1854, 0.657, 0.2341, 0.647, 0.1835, 0.6519, 0.2341, 0.647, 0.1854, 0.657, 0.2369, 0.6511, 0.2461, 0.6316, 0.2627, 0.6379, 0.2341, 0.647, 0.2461, 0.6316, 0.2369, 0.6511, 0.2461, 0.6316, 0.2617, 0.5833, 0.2627, 0.6379, 0.2461, 0.6316, 0.2341, 0.647, 0.2411, 0.6309, 0.2341, 0.647, 0.1835, 0.6519, 0.2411, 0.6309, 0.2461, 0.6316, 0.2423, 0.582, 0.2617, 0.5833, 0.2411, 0.6309, 0.2423, 0.582, 0.2461, 0.6316, 0.2375, 0.5823, 0.2411, 0.6309, 0.1835, 0.6519, 0.2423, 0.582, 0.2411, 0.6309, 0.2375, 0.5823, 0.2441, 0.573, 0.2617, 0.5833, 0.2423, 0.582, 0.2617, 0.5833, 0.2441, 0.573, 0.2632, 0.5723, 0.2441, 0.573, 0.2605, 0.564, 0.2632, 0.5723, 0.2441, 0.573, 0.2423, 0.582, 0.2395, 0.5737, 0.2395, 0.5737, 0.2423, 0.582, 0.2375, 0.5823, 0.2406, 0.5649, 0.2605, 0.564, 0.2441, 0.573, 0.2395, 0.5737, 0.2406, 0.5649, 0.2441, 0.573, 0.2406, 0.5649, 0.262, 0.5471, 0.2605, 0.564, 0.2375, 0.5823, 0.2357, 0.5657, 0.2395, 0.5737, 0.2406, 0.5649, 0.2395, 0.5737, 0.2357, 0.5657, 0.2406, 0.5649, 0.2423, 0.5469, 0.262, 0.5471, 0.2423, 0.5469, 0.2568, 0.5151, 0.262, 0.5471, 0.2357, 0.5657, 0.2379, 0.5471, 0.2406, 0.5649, 0.2423, 0.5469, 0.2406, 0.5649, 0.2379, 0.5471, 0.2423, 0.5469, 0.2371, 0.5125, 0.2568, 0.5151, 0.2379, 0.5471, 0.2371, 0.5125, 0.2423, 0.5469, 0.2371, 0.5125, 0.2839, 0.4692, 0.2568, 0.5151, 0.2357, 0.5657, 0.1776, 0.5652, 0.2379, 0.5471, 0.2375, 0.5823, 0.1776, 0.5652, 0.2357, 0.5657, 0.1776, 0.5652, 0.2375, 0.5823, 0.1835, 0.6519, 0.06012, 0.6519, 0.1776, 0.5652, 0.1835, 0.6519, 0.2371, 0.5125, 0.2379, 0.5471, 0.2312, 0.512, 0.2312, 0.512, 0.2379, 0.5471, 0.1776, 0.5652, 0.2371, 0.5125, 0.2659, 0.4707, 0.2839, 0.4692, 0.2312, 0.512, 0.261, 0.4707, 0.2371, 0.5125, 0.2659, 0.4707, 0.2371, 0.5125, 0.261, 0.4707, 0.2471, 0.4453, 0.2839, 0.4692, 0.2659, 0.4707, 0.261, 0.4707, 0.2471, 0.4453, 0.2659, 0.4707, 0.2839, 0.4692, 0.2471, 0.4453, 0.2629, 0.4351, 0.2471, 0.4453, 0.2314, 0.4072, 0.2629, 0.4351, 0.2312, 0.512, 0.2437, 0.4487, 0.261, 0.4707, 0.2471, 0.4453, 0.261, 0.4707, 0.2437, 0.4487, 0.2471, 0.4453, 0.2169, 0.4214, 0.2314, 0.4072, 0.2437, 0.4487, 0.2169, 0.4214, 0.2471, 0.4453, 0.2169, 0.4214, 0.2017, 0.3765, 0.2314, 0.4072, 0.2312, 0.512, 0.2137, 0.4248, 0.2437, 0.4487, 0.2169, 0.4214, 0.2437, 0.4487, 0.2137, 0.4248, 0.1776, 0.5652, 0.2137, 0.4248, 0.2312, 0.512, 0.2169, 0.4214, 0.1862, 0.3896, 0.2017, 0.3765, 0.2137, 0.4248, 0.1862, 0.3896, 0.2169, 0.4214, 0.1776, 0.5652, 0.1821, 0.3926, 0.2137, 0.4248, 0.1862, 0.3896, 0.2137, 0.4248, 0.1821, 0.3926, 0.178, 0.3735, 0.2017, 0.3765, 0.1862, 0.3896, 0.2017, 0.3765, 0.178, 0.3735, 0.1945, 0.3628, 0.178, 0.3735, 0.1801, 0.3462, 0.1945, 0.3628, 0.1821, 0.3926, 0.1753, 0.3774, 0.1862, 0.3896, 0.178, 0.3735, 0.1862, 0.3896, 0.1753, 0.3774, 0.178, 0.3735, 0.163, 0.356, 0.1801, 0.3462, 0.1753, 0.3774, 0.163, 0.356, 0.178, 0.3735, 0.1616, 0.3462, 0.1801, 0.3462, 0.163, 0.356, 0.1801, 0.3462, 0.1616, 0.3462, 0.1782, 0.3398, 0.1616, 0.3462, 0.1748, 0.3364, 0.1782, 0.3398, 0.163, 0.356, 0.1753, 0.3774, 0.1583, 0.3579, 0.1616, 0.3462, 0.163, 0.356, 0.158, 0.3486, 0.1583, 0.3579, 0.158, 0.3486, 0.163, 0.356, 0.1559, 0.3408, 0.1748, 0.3364, 0.1616, 0.3462, 0.158, 0.3486, 0.1559, 0.3408, 0.1616, 0.3462, 0.1583, 0.3579, 0.1516, 0.3418, 0.158, 0.3486, 0.1559, 0.3408, 0.158, 0.3486, 0.1516, 0.3418, 0.07355, 0.3911, 0.1583, 0.3579, 0.1753, 0.3774, 0.1516, 0.3418, 0.1583, 0.3579, 0.07355, 0.3911, 0.1821, 0.3926, 0.07355, 0.3911, 0.1753, 0.3774, 0.1821, 0.3926, 0.1776, 0.5652, 0.07355, 0.3911, 0.1516, 0.3418, 0.1534, 0.3145, 0.1559, 0.3408, 0.07355, 0.3911, 0.1534, 0.3145, 0.1516, 0.3418, 0.1565, 0.3145, 0.1748, 0.3364, 0.1559, 0.3408, 0.1565, 0.3145, 0.1559, 0.3408, 0.1534, 0.3145, 0.1748, 0.3364, 0.1565, 0.3145, 0.1763, 0.3154, 0.1565, 0.3145, 0.1764, 0.3066, 0.1763, 0.3154, 0.1534, 0.3145, 0.156, 0.3027, 0.1565, 0.3145, 0.1565, 0.3145, 0.156, 0.3027, 0.1764, 0.3066, 0.156, 0.3027, 0.1534, 0.3145, 0.153, 0.3037, 0.07355, 0.3911, 0.153, 0.3037, 0.1534, 0.3145, 0.1646, 0.2881, 0.1764, 0.3066, 0.156, 0.3027, 0.1764, 0.3066, 0.1646, 0.2881, 0.1842, 0.291, 0.1646, 0.2881, 0.1855, 0.2759, 0.1842, 0.291, 0.156, 0.3027, 0.16, 0.2866, 0.1646, 0.2881, 0.16, 0.2866, 0.156, 0.3027, 0.153, 0.3037, 0.1646, 0.2881, 0.1658, 0.2749, 0.1855, 0.2759, 0.16, 0.2866, 0.1658, 0.2749, 0.1646, 0.2881, 0.1669, 0.2578, 0.1855, 0.2759, 0.1658, 0.2749, 0.1855, 0.2759, 0.1669, 0.2578, 0.1858, 0.2549, 0.1669, 0.2578, 0.1805, 0.2437, 0.1858, 0.2549, 0.1658, 0.2749, 0.16, 0.2866, 0.1609, 0.2749, 0.1669, 0.2578, 0.1658, 0.2749, 0.1624, 0.2593, 0.1609, 0.2749, 0.1624, 0.2593, 0.1658, 0.2749, 0.162, 0.25, 0.1805, 0.2437, 0.1669, 0.2578, 0.1624, 0.2593, 0.162, 0.25, 0.1669, 0.2578, 0.1609, 0.2749, 0.1583, 0.2524, 0.1624, 0.2593, 0.162, 0.25, 0.1624, 0.2593, 0.1583, 0.2524, 0.16, 0.2866, 0.1492, 0.2397, 0.1609, 0.2749, 0.1609, 0.2749, 0.1492, 0.2397, 0.1583, 0.2524, 0.153, 0.3037, 0.1492, 0.2397, 0.16, 0.2866, 0.1583, 0.2524, 0.1553, 0.2451, 0.162, 0.25, 0.1583, 0.2524, 0.1492, 0.2397, 0.1553, 0.2451, 0.1589, 0.2422, 0.1805, 0.2437, 0.162, 0.25, 0.1589, 0.2422, 0.162, 0.25, 0.1553, 0.2451, 0.1805, 0.2437, 0.1589, 0.2422, 0.1754, 0.2334, 0.1589, 0.2422, 0.1698, 0.2275, 0.1754, 0.2334, 0.1553, 0.2451, 0.1527, 0.2368, 0.1589, 0.2422, 0.1527, 0.2368, 0.1698, 0.2275, 0.1589, 0.2422, 0.1527, 0.2368, 0.1553, 0.2451, 0.1492, 0.2397, 0.1454, 0.2295, 0.1698, 0.2275, 0.1527, 0.2368, 0.1492, 0.2397, 0.1454, 0.2295, 0.1527, 0.2368, 0.1698, 0.2275, 0.1454, 0.2295, 0.1648, 0.2212, 0.153, 0.3037, 0.1399, 0.2319, 0.1492, 0.2397, 0.1454, 0.2295, 0.1492, 0.2397, 0.1399, 0.2319, 0.1469, 0.2188, 0.1648, 0.2212, 0.1454, 0.2295, 0.1648, 0.2212, 0.1469, 0.2188, 0.1653, 0.2119, 0.1422, 0.2197, 0.1454, 0.2295, 0.1399, 0.2319, 0.1469, 0.2188, 0.1454, 0.2295, 0.1422, 0.2197, 0.153, 0.3037, 0.078, 0.231, 0.1399, 0.2319, 0.078, 0.231, 0.1422, 0.2197, 0.1399, 0.2319, 0.153, 0.3037, 0.07355, 0.3911, 0.078, 0.231, 0.1376, 0.2021, 0.1469, 0.2188, 0.1422, 0.2197, 0.078, 0.231, 0.1376, 0.2021, 0.1422, 0.2197, 0.1418, 0.1997, 0.1653, 0.2119, 0.1469, 0.2188, 0.1418, 0.1997, 0.1469, 0.2188, 0.1376, 0.2021, 0.1653, 0.2119, 0.1418, 0.1997, 0.1594, 0.1919, 0.1418, 0.1997, 0.1498, 0.1782, 0.1594, 0.1919, 0.1376, 0.2021, 0.1324, 0.189, 0.1418, 0.1997, 0.1324, 0.189, 0.1498, 0.1782, 0.1418, 0.1997, 0.1324, 0.189, 0.1376, 0.2021, 0.1284, 0.1919, 0.1376, 0.2021, 0.078, 0.231, 0.1284, 0.1919, 0.1191, 0.1685, 0.1498, 0.1782, 0.1324, 0.189, 0.1498, 0.1782, 0.1191, 0.1685, 0.135, 0.1558, 0.1284, 0.1919, 0.115, 0.1714, 0.1324, 0.189, 0.1191, 0.1685, 0.1324, 0.189, 0.115, 0.1714, 0.078, 0.231, 0.115, 0.1714, 0.1284, 0.1919, 0.1085, 0.1543, 0.135, 0.1558, 0.1191, 0.1685, 0.135, 0.1558, 0.1085, 0.1543, 0.1233, 0.1416, 0.115, 0.1714, 0.1051, 0.1577, 0.1191, 0.1685, 0.1085, 0.1543, 0.1191, 0.1685, 0.1051, 0.1577, 0.078, 0.231, 0.1051, 0.1577, 0.115, 0.1714, 0.1085, 0.1543, 0.1049, 0.127, 0.1233, 0.1416, 0.1051, 0.1577, 0.08984, 0.1401, 0.1085, 0.1543, 0.1085, 0.1543, 0.08984, 0.1401, 0.1049, 0.127, 0.1051, 0.1577, 0.078, 0.231, 0.08636, 0.1431, 0.08984, 0.1401, 0.1051, 0.1577, 0.08636, 0.1431, 0.0658, 0.1089, 0.1049, 0.127, 0.08984, 0.1401, 0.1049, 0.127, 0.0658, 0.1089, 0.08246, 0.09766, 0.0658, 0.1089, 0.06989, 0.07422, 0.08246, 0.09766, 0.08636, 0.1431, 0.06165, 0.1113, 0.08984, 0.1401, 0.0658, 0.1089, 0.08984, 0.1401, 0.06165, 0.1113, 0.078, 0.231, 0.005013, 0.1406, 0.08636, 0.1431, 0.06165, 0.1113, 0.08636, 0.1431, 0.005013, 0.1406, 0.005013, 0.1406, 0.078, 0.231, 0.004955, 0.2305, 0.07355, 0.3911, 0.004955, 0.2305, 0.078, 0.231, 0.004955, 0.2305, 0.07355, 0.3911, 0.004848, 0.3921, 0.06464, 0.5647, 0.004848, 0.3921, 0.07355, 0.3911, 0.07355, 0.3911, 0.1776, 0.5652, 0.06464, 0.5647, 0.004848, 0.3921, 0.06464, 0.5647, 0.004745, 0.5647, 0.1776, 0.5652, 0.06012, 0.6519, 0.06464, 0.5647, 0.06012, 0.6519, 0.004745, 0.5647, 0.06464, 0.5647, 0.004745, 0.5647, 0.06012, 0.6519, 0.004681, 0.6506, 0.06012, 0.6519, 0.004623, 0.7336, 0.004681, 0.6506, 0.004623, 0.7336, 0.06012, 0.6519, 0.0538, 0.7356, 0.04999, 0.8057, 0.004623, 0.7336, 0.0538, 0.7356, 0.0538, 0.7356, 0.06012, 0.6519, 0.1157, 0.739, 0.0538, 0.7356, 0.1157, 0.739, 0.04999, 0.8057, 0.06165, 0.1113, 0.05188, 0.0835, 0.0658, 0.1089, 0.0658, 0.1089, 0.05188, 0.0835, 0.06989, 0.07422, 0.05188, 0.0835, 0.06165, 0.1113, 0.04514, 0.08203, 0.005013, 0.1406, 0.04514, 0.08203, 0.06165, 0.1113, 0.04626, 0.06396, 0.06989, 0.07422, 0.05188, 0.0835, 0.06989, 0.07422, 0.04626, 0.06396, 0.0639, 0.05469, 0.04626, 0.06396, 0.05646, 0.04492, 0.0639, 0.05469, 0.04227, 0.06689, 0.05188, 0.0835, 0.04514, 0.08203, 0.04626, 0.06396, 0.05188, 0.0835, 0.04227, 0.06689, 0.005013, 0.1406, 0.03415, 0.05957, 0.04514, 0.08203, 0.03415, 0.05957, 0.04227, 0.06689, 0.04514, 0.08203, 0.03415, 0.05957, 0.005013, 0.1406, 0.005081, 0.03906, 0.04227, 0.06689, 0.03903, 0.05664, 0.04626, 0.06396, 0.03903, 0.05664, 0.04227, 0.06689, 0.03415, 0.05957, 0.03903, 0.05664, 0.05646, 0.04492, 0.04626, 0.06396, 0.005081, 0.03906, 0.03064, 0.04688, 0.03415, 0.05957, 0.03415, 0.05957, 0.03064, 0.04688, 0.03903, 0.05664, 0.03421, 0.04395, 0.05646, 0.04492, 0.03903, 0.05664, 0.03421, 0.04395, 0.03903, 0.05664, 0.03064, 0.04688, 0.05646, 0.04492, 0.03421, 0.04395, 0.048, 0.03076, 0.03421, 0.04395, 0.03571, 0.01953, 0.048, 0.03076, 0.03064, 0.04688, 0.005081, 0.03906, 0.02498, 0.03955, 0.03064, 0.04688, 0.02498, 0.03955, 0.03421, 0.04395, 0.005825, 0.03418, 0.02498, 0.03955, 0.005081, 0.03906, 0.02718, 0.03564, 0.03571, 0.01953, 0.03421, 0.04395, 0.02718, 0.03564, 0.03421, 0.04395, 0.02498, 0.03955, 0.02498, 0.03955, 0.005825, 0.03418, 0.02718, 0.03564, 0.02718, 0.03564, 0.01251, 0.01562, 0.03571, 0.01953, 0.02718, 0.03564, 0.005825, 0.03418, 0.01251, 0.01562])
_ca = me_sm_env_nature_cave_floor_dmg_corner_02_md_001.color_attributes.new('PSKVTXCOL_0', 'BYTE_COLOR', 'CORNER')
_ca.data.foreach_set('color', [1.0, 0.0, 0.0, 1.0, 1.0, 0.0, 0.0, 1.0, 1.0, 0.0, 0.0, 1.0, 1.0, 0.0, 0.0, 1.0, 1.0, 0.0, 0.0, 1.0, 1.0, 0.0, 0.0, 1.0, 1.0, 0.0, 0.0, 1.0, 1.0, 0.0, 0.0, 1.0, 1.0, 0.0, 0.0, 1.0, 1.0, 0.0, 0.0, 1.0, 1.0, 0.0, 0.0, 1.0, 1.0, 0.0, 0.0, 1.0, 1.0, 0.0, 0.0, 1.0, 1.0, 0.0, 0.0, 1.0, 1.0, 0.0, 0.0, 1.0, 1.0, 0.0, 0.0, 1.0, 1.0, 0.0, 0.0, 1.0, 1.0, 0.0, 0.0, 1.0, 1.0, 0.0, 0.0, 1.0, 1.0, 0.0, 0.0, 1.0, 1.0, 0.0, 0.0, 1.0, 1.0, 0.0, 0.0, 1.0, 1.0, 0.0, 0.0, 1.0, 1.0, 0.0, 0.0, 1.0, 1.0, 0.0, 0.0, 1.0, 1.0, 0.0, 0.0, 1.0, 1.0, 0.0, 0.0, 1.0, 1.0, 0.0, 0.0, 1.0, 1.0, 0.0, 0.0, 1.0, 1.0, 0.0, 0.0, 1.0, 1.0, 0.0, 0.0, 1.0, 1.0, 0.0, 0.0, 1.0, 1.0, 0.0, 0.0, 1.0, 1.0, 0.0, 0.0, 1.0, 1.0, 0.0, 0.0, 1.0, 1.0, 0.0, 0.0, 1.0, 1.0, 0.0, 0.0, 1.0, 1.0, 0.0, 0.0, 1.0, 1.0, 0.0, 0.0, 1.0, 1.0, 0.0, 0.0, 1.0, 1.0, 0.0, 0.0, 1.0, 1.0, 0.0, 0.0, 1.0, 1.0, 0.0, 0.0, 1.0, 1.0, 0.0, 0.0, 1.0, 1.0, 0.0, 0.0, 1.0, 1.0, 0.0, 0.0, 1.0, 1.0, 0.0, 0.0, 1.0, 1.0, 0.0, 0.0, 1.0, 1.0, 0.0, 0.0, 1.0, 1.0, 0.0, 0.0, 1.0, 1.0, 0.0, 0.0, 1.0, 1.0, 0.0, 0.0, 1.0, 1.0, 0.0, 0.0, 1.0, 1.0, 0.0, 0.0, 1.0, 1.0, 0.0, 0.0, 1.0, 1.0, 0.0, 0.0, 1.0, 1.0, 0.0, 0.0, 1.0, 1.0, 0.0, 0.0, 1.0, 1.0, 0.0, 0.0, 1.0, 1.0, 0.0, 0.0, 1.0, 1.0, 0.0, 0.0, 1.0, 1.0, 0.0, 0.0, 1.0, 1.0, 0.0, 0.0, 1.0, 1.0, 0.0, 0.0, 1.0, 1.0, 0.0, 0.0, 1.0, 1.0, 0.0, 0.0, 1.0, 1.0, 0.0, 0.0, 1.0, 1.0, 0.0, 0.0, 1.0, 1.0, 0.0, 0.0, 1.0, 1.0, 0.0, 0.0, 1.0, 1.0, 0.0, 0.0, 1.0, 1.0, 0.0, 0.0, 1.0, 1.0, 0.0, 0.0, 1.0, 1.0, 0.0, 0.0, 1.0, 1.0, 0.0, 0.0, 1.0, 1.0, 0.0, 0.0, 1.0, 1.0, 0.0, 0.0, 1.0, 1.0, 0.0, 0.0, 1.0, 1.0, 0.0, 0.0, 1.0, 1.0, 0.0, 0.0, 1.0, 1.0, 0.0, 0.0, 1.0, 1.0, 0.0, 0.0, 1.0, 1.0, 0.0, 0.0, 1.0, 1.0, 0.0, 0.0, 1.0, 1.0, 0.0, 0.0, 1.0, 1.0, 0.0, 0.0, 1.0, 1.0, 0.0, 0.0, 1.0, 1.0, 0.0, 0.0, 1.0, 1.0, 0.0, 0.0, 1.0, 1.0, 0.0, 0.0, 1.0, 1.0, 0.0, 0.0, 1.0, 1.0, 0.0, 0.0, 1.0, 1.0, 0.0, 0.0, 1.0, 1.0, 0.0, 0.0, 1.0, 1.0, 0.0, 0.0, 1.0, 1.0, 0.0, 0.0, 1.0, 1.0, 0.0, 0.0, 1.0, 1.0, 0.0, 0.0, 1.0, 1.0, 0.0, 0.0, 1.0, 1.0, 0.0, 0.0, 1.0, 1.0, 0.0, 0.0, 1.0, 1.0, 0.0, 0.0, 1.0, 1.0, 0.0, 0.0, 1.0, 1.0, 0.0, 0.0, 1.0, 1.0, 0.0, 0.0, 1.0, 1.0, 0.0, 0.0, 1.0, 1.0, 0.0, 0.0, 1.0, 1.0, 0.0, 0.0, 1.0, 1.0, 0.0, 0.0, 1.0, 1.0, 0.0, 0.0, 1.0, 1.0, 0.0, 0.0, 1.0, 1.0, 0.0, 0.0, 1.0, 1.0, 0.0, 0.0, 1.0, 1.0, 0.0, 0.0, 1.0, 1.0, 0.0, 0.0, 1.0, 1.0, 0.0, 0.0, 1.0, 1.0, 0.0, 0.0, 1.0, 1.0, 0.0, 0.0, 1.0, 1.0, 0.0, 0.0, 1.0, 1.0, 0.0, 0.0, 1.0, 1.0, 0.0, 0.0, 1.0, 1.0, 0.0, 0.0, 1.0, 1.0, 0.0, 0.0, 1.0, 1.0, 0.0, 0.0, 1.0, 1.0, 0.0, 0.0, 1.0, 1.0, 0.0, 0.0, 1.0, 1.0, 0.0, 0.0, 1.0, 1.0, 0.0, 0.0, 1.0, 1.0, 0.0, 0.0, 1.0, 1.0, 0.0, 0.0, 1.0, 1.0, 0.0, 0.0, 1.0, 1.0, 0.0, 0.0, 1.0, 1.0, 0.0, 0.0, 1.0, 1.0, 0.0, 0.0, 1.0, 1.0, 0.0, 0.0, 1.0, 1.0, 0.0, 0.0, 1.0, 1.0, 0.0, 0.0, 1.0, 1.0, 0.0, 0.0, 1.0, 1.0, 0.0, 0.0, 1.0, 1.0, 0.0, 0.0, 1.0, 1.0, 0.0, 0.0, 1.0, 1.0, 0.0, 0.0, 1.0, 1.0, 0.0, 0.0, 1.0, 1.0, 0.0, 0.0, 1.0, 1.0, 0.0, 0.0, 1.0, 1.0, 0.0, 0.0, 1.0, 1.0, 0.0, 0.0, 1.0, 1.0, 0.0, 0.0, 1.0, 1.0, 0.0, 0.0, 1.0, 1.0, 0.0, 0.0, 1.0, 1.0, 0.0, 0.0, 1.0, 1.0, 0.0, 0.0, 1.0, 1.0, 0.0, 0.0, 1.0, 1.0, 0.0, 0.0, 1.0, 1.0, 0.0, 0.0, 1.0, 1.0, 0.0, 0.0, 1.0, 1.0, 0.0, 0.0, 1.0, 1.0, 0.0, 0.0, 1.0, 1.0, 0.0, 0.0, 1.0, 1.0, 0.0, 0.0, 1.0, 1.0, 0.0, 0.0, 1.0, 1.0, 0.0, 0.0, 1.0, 1.0, 0.0, 0.0, 1.0, 1.0, 0.0, 0.0, 1.0, 1.0, 0.0, 0.0, 1.0, 1.0, 0.0, 0.0, 1.0, 1.0, 0.0, 0.0, 1.0, 1.0, 0.0, 0.0, 1.0, 1.0, 0.0, 0.0, 1.0, 1.0, 0.0, 0.0, 1.0, 1.0, 0.0, 0.0, 1.0, 1.0, 0.0, 0.0, 1.0, 1.0, 0.0, 0.0, 1.0, 1.0, 0.0, 0.0, 1.0, 1.0, 0.0, 0.0, 1.0, 1.0, 0.0, 0.0, 1.0, 1.0, 0.0, 0.0, 1.0, 1.0, 0.0, 0.0, 1.0, 1.0, 0.0, 0.0, 1.0, 1.0, 0.0, 0.0, 1.0, 1.0, 0.0, 0.0, 1.0, 1.0, 0.0, 0.0, 1.0, 1.0, 0.0, 0.0, 1.0, 1.0, 0.0, 0.0, 1.0, 1.0, 0.0, 0.0, 1.0, 1.0, 0.0, 0.0, 1.0, 1.0, 0.0, 0.0, 1.0, 1.0, 0.0, 0.0, 1.0, 1.0, 0.0, 0.0, 1.0, 1.0, 0.0, 0.0, 1.0, 1.0, 0.0, 0.0, 1.0, 1.0, 0.0, 0.0, 1.0, 1.0, 0.0, 0.0, 1.0, 1.0, 0.0, 0.0, 1.0, 1.0, 0.0, 0.0, 1.0, 1.0, 0.0, 0.0, 1.0, 1.0, 0.0, 0.0, 1.0, 1.0, 0.0, 0.0, 1.0, 1.0, 0.0, 0.0, 1.0, 1.0, 0.0, 0.0, 1.0, 1.0, 0.0, 0.0, 1.0, 1.0, 0.0, 0.0, 1.0, 1.0, 0.0, 0.0, 1.0, 1.0, 0.0, 0.0, 1.0, 1.0, 0.0, 0.0, 1.0, 1.0, 0.0, 0.0, 1.0, 1.0, 0.0, 0.0, 1.0, 1.0, 0.0, 0.0, 1.0, 1.0, 0.0, 0.0, 1.0, 1.0, 0.0, 0.0, 1.0, 1.0, 0.0, 0.0, 1.0, 1.0, 0.0, 0.0, 1.0, 1.0, 0.0, 0.0, 1.0, 1.0, 0.0, 0.0, 1.0, 1.0, 0.0, 0.0, 1.0, 1.0, 0.0, 0.0, 1.0, 1.0, 0.0, 0.0, 1.0, 1.0, 0.0, 0.0, 1.0, 1.0, 0.0, 0.0, 1.0, 1.0, 0.0, 0.0, 1.0, 1.0, 0.0, 0.0, 1.0, 1.0, 0.0, 0.0, 1.0, 1.0, 0.0, 0.0, 1.0, 1.0, 0.0, 0.0, 1.0, 1.0, 0.0, 0.0, 1.0, 1.0, 0.0, 0.0, 1.0, 1.0, 0.0, 0.0, 1.0, 1.0, 0.0, 0.0, 1.0, 1.0, 0.0, 0.0, 1.0, 1.0, 0.0, 0.0, 1.0, 1.0, 0.0, 0.0, 1.0, 1.0, 0.0, 0.0, 1.0, 1.0, 0.0, 0.0, 1.0, 1.0, 0.0, 0.0, 1.0, 1.0, 0.0, 0.0, 1.0, 1.0, 0.0, 0.0, 1.0, 1.0, 0.0, 0.0, 1.0, 1.0, 0.0, 0.0, 1.0, 1.0, 0.0, 0.0, 1.0, 1.0, 0.0, 0.0, 1.0, 1.0, 0.0, 0.0, 1.0, 1.0, 0.0, 0.0, 1.0, 1.0, 0.0, 0.0, 1.0, 1.0, 0.0, 0.0, 1.0, 1.0, 0.0, 0.0, 1.0, 1.0, 0.0, 0.0, 1.0, 1.0, 0.0, 0.0, 1.0, 1.0, 0.0, 0.0, 1.0, 1.0, 0.0, 0.0, 1.0, 1.0, 0.0, 0.0, 1.0, 1.0, 0.0, 0.0, 1.0, 1.0, 0.0, 0.0, 1.0, 1.0, 0.0, 0.0, 1.0, 1.0, 0.0, 0.0, 1.0, 1.0, 0.0, 0.0, 1.0, 1.0, 0.0, 0.0, 1.0, 1.0, 0.0, 0.0, 1.0, 1.0, 0.0, 0.0, 1.0, 1.0, 0.0, 0.0, 1.0, 1.0, 0.0, 0.0, 1.0, 1.0, 0.0, 0.0, 1.0, 1.0, 0.0, 0.0, 1.0, 1.0, 0.0, 0.0, 1.0, 1.0, 0.0, 0.0, 1.0, 1.0, 0.0, 0.0, 1.0, 1.0, 0.0, 0.0, 1.0, 1.0, 0.0, 0.0, 1.0, 1.0, 0.0, 0.0, 1.0, 1.0, 0.0, 0.0, 1.0, 1.0, 0.0, 0.0, 1.0, 1.0, 0.0, 0.0, 1.0, 1.0, 0.0, 0.0, 1.0, 1.0, 0.0, 0.0, 1.0, 1.0, 0.0, 0.0, 1.0, 1.0, 0.0, 0.0, 1.0, 1.0, 0.0, 0.0, 1.0, 1.0, 0.0, 0.0, 1.0, 1.0, 0.0, 0.0, 1.0, 1.0, 0.0, 0.0, 1.0, 1.0, 0.0, 0.0, 1.0, 1.0, 0.0, 0.0, 1.0, 1.0, 0.0, 0.0, 1.0, 1.0, 0.0, 0.0, 1.0, 1.0, 0.0, 0.0, 1.0, 1.0, 0.0, 0.0, 1.0, 1.0, 0.0, 0.0, 1.0, 1.0, 0.0, 0.0, 1.0, 1.0, 0.0, 0.0, 1.0, 1.0, 0.0, 0.0, 1.0, 1.0, 0.0, 0.0, 1.0, 1.0, 0.0, 0.0, 1.0, 1.0, 0.0, 0.0, 1.0, 1.0, 0.0, 0.0, 1.0, 1.0, 0.0, 0.0, 1.0, 1.0, 0.0, 0.0, 1.0, 1.0, 0.0, 0.0, 1.0, 1.0, 0.0, 0.0, 1.0, 1.0, 0.0, 0.0, 1.0, 1.0, 0.0, 0.0, 1.0, 1.0, 0.0, 0.0, 1.0, 1.0, 0.0, 0.0, 1.0, 1.0, 0.0, 0.0, 1.0, 1.0, 0.0, 0.0, 1.0, 1.0, 0.0, 0.0, 1.0, 1.0, 0.0, 0.0, 1.0, 1.0, 0.0, 0.0, 1.0, 1.0, 0.0, 0.0, 1.0, 1.0, 0.0, 0.0, 1.0, 1.0, 0.0, 0.0, 1.0, 1.0, 0.0, 0.0, 1.0, 1.0, 0.0, 0.0, 1.0, 1.0, 0.0, 0.0, 1.0, 1.0, 0.0, 0.0, 1.0, 1.0, 0.0, 0.0, 1.0, 1.0, 0.0, 0.0, 1.0, 1.0, 0.0, 0.0, 1.0, 1.0, 0.0, 0.0, 1.0, 1.0, 0.0, 0.0, 1.0, 1.0, 0.0, 0.0, 1.0, 1.0, 0.0, 0.0, 1.0, 1.0, 0.0, 0.0, 1.0, 1.0, 0.0, 0.0, 1.0, 1.0, 0.0, 0.0, 1.0, 1.0, 0.0, 0.0, 1.0, 1.0, 0.0, 0.0, 1.0, 1.0, 0.0, 0.0, 1.0, 1.0, 0.0, 0.0, 1.0, 1.0, 0.0, 0.0, 1.0, 1.0, 0.0, 0.0, 1.0, 1.0, 0.0, 0.0, 1.0, 1.0, 0.0, 0.0, 1.0, 1.0, 0.0, 0.0, 1.0, 1.0, 0.0, 0.0, 1.0, 1.0, 0.0, 0.0, 1.0, 1.0, 0.0, 0.0, 1.0, 1.0, 0.0, 0.0, 1.0, 1.0, 0.0, 0.0, 1.0, 1.0, 0.0, 0.0, 1.0, 1.0, 0.0, 0.0, 1.0, 1.0, 0.0, 0.0, 1.0, 1.0, 0.0, 0.0, 1.0, 1.0, 0.0, 0.0, 1.0, 1.0, 0.0, 0.0, 1.0, 1.0, 0.0, 0.0, 1.0, 1.0, 0.0, 0.0, 1.0, 1.0, 0.0, 0.0, 1.0, 1.0, 0.0, 0.0, 1.0, 1.0, 0.0, 0.0, 1.0, 1.0, 0.0, 0.0, 1.0, 1.0, 0.0, 0.0, 1.0, 1.0, 0.0, 0.0, 1.0, 1.0, 0.0, 0.0, 1.0, 1.0, 0.0, 0.0, 1.0, 1.0, 0.0, 0.0, 1.0, 1.0, 0.0, 0.0, 1.0, 1.0, 0.0, 0.0, 1.0, 1.0, 0.0, 0.0, 1.0, 1.0, 0.0, 0.0, 1.0, 1.0, 0.0, 0.0, 1.0, 1.0, 0.0, 0.0, 1.0, 1.0, 0.0, 0.0, 1.0, 1.0, 0.0, 0.0, 1.0, 1.0, 0.0, 0.0, 1.0, 1.0, 0.0, 0.0, 1.0, 1.0, 0.0, 0.0, 1.0, 1.0, 0.0, 0.0, 1.0, 1.0, 0.0, 0.0, 1.0, 1.0, 0.0, 0.0, 1.0, 1.0, 0.0, 0.0, 1.0, 1.0, 0.0, 0.0, 1.0, 1.0, 0.0, 0.0, 1.0, 1.0, 0.0, 0.0, 1.0, 1.0, 0.0, 0.0, 1.0, 1.0, 0.0, 0.0, 1.0, 1.0, 0.0, 0.0, 1.0, 1.0, 0.0, 0.0, 1.0, 1.0, 0.0, 0.0, 1.0, 1.0, 0.0, 0.0, 1.0, 1.0, 0.0, 0.0, 1.0, 1.0, 0.0, 0.0, 1.0, 1.0, 0.0, 0.0, 1.0, 1.0, 0.0, 0.0, 1.0, 1.0, 0.0, 0.0, 1.0, 1.0, 0.0, 0.0, 1.0, 1.0, 0.0, 0.0, 1.0, 1.0, 0.0, 0.0, 1.0, 1.0, 0.0, 0.0, 1.0, 1.0, 0.0, 0.0, 1.0, 1.0, 0.0, 0.0, 1.0, 1.0, 0.0, 0.0, 1.0, 1.0, 0.0, 0.0, 1.0, 1.0, 0.0, 0.0, 1.0, 1.0, 0.0, 0.0, 1.0, 1.0, 0.0, 0.0, 1.0, 1.0, 0.0, 0.0, 1.0, 1.0, 0.0, 0.0, 1.0, 1.0, 0.0, 0.0, 1.0, 1.0, 0.0, 0.0, 1.0, 1.0, 0.0, 0.0, 1.0, 1.0, 0.0, 0.0, 1.0, 1.0, 0.0, 0.0, 1.0, 1.0, 0.0, 0.0, 1.0, 1.0, 0.0, 0.0, 1.0, 1.0, 0.0, 0.0, 1.0, 1.0, 0.0, 0.0, 1.0, 1.0, 0.0, 0.0, 1.0, 1.0, 0.0, 0.0, 1.0, 1.0, 0.0, 0.0, 1.0, 1.0, 0.0, 0.0, 1.0, 1.0, 0.0, 0.0, 1.0, 1.0, 0.0, 0.0, 1.0, 1.0, 0.0, 0.0, 1.0, 1.0, 0.0, 0.0, 1.0, 1.0, 0.0, 0.0, 1.0, 1.0, 0.0, 0.0, 1.0, 1.0, 0.0, 0.0, 1.0, 1.0, 0.0, 0.0, 1.0, 1.0, 0.0, 0.0, 1.0, 1.0, 0.0, 0.0, 1.0, 1.0, 0.0, 0.0, 1.0, 1.0, 0.0, 0.0, 1.0, 1.0, 0.0, 0.0, 1.0, 1.0, 0.0, 0.0, 1.0, 1.0, 0.0, 0.0, 1.0, 1.0, 0.0, 0.0, 1.0, 1.0, 0.0, 0.0, 1.0, 1.0, 0.0, 0.0, 1.0, 1.0, 0.0, 0.0, 1.0, 1.0, 0.0, 0.0, 1.0, 1.0, 0.0, 0.0, 1.0, 1.0, 0.0, 0.0, 1.0, 1.0, 0.0, 0.0, 1.0, 1.0, 0.0, 0.0, 1.0, 1.0, 0.0, 0.0, 1.0, 1.0, 0.0, 0.0, 1.0, 1.0, 0.0, 0.0, 1.0, 1.0, 0.0, 0.0, 1.0, 1.0, 0.0, 0.0, 1.0, 1.0, 0.0, 0.0, 1.0, 1.0, 0.0, 0.0, 1.0, 1.0, 0.0, 0.0, 1.0, 1.0, 0.0, 0.0, 1.0, 1.0, 0.0, 0.0, 1.0, 1.0, 0.0, 0.0, 1.0, 1.0, 0.0, 0.0, 1.0, 1.0, 0.0, 0.0, 1.0, 1.0, 0.0, 0.0, 1.0, 1.0, 0.0, 0.0, 1.0, 1.0, 0.0, 0.0, 1.0, 1.0, 0.0, 0.0, 1.0, 1.0, 0.0, 0.0, 1.0, 1.0, 0.0, 0.0, 1.0, 1.0, 0.0, 0.0, 1.0, 1.0, 0.0, 0.0, 1.0, 1.0, 0.0, 0.0, 1.0, 1.0, 0.0, 0.0, 1.0, 1.0, 0.0, 0.0, 1.0, 1.0, 0.0, 0.0, 1.0, 1.0, 0.0, 0.0, 1.0, 1.0, 0.0, 0.0, 1.0, 1.0, 0.0, 0.0, 1.0, 1.0, 0.0, 0.0, 1.0, 1.0, 0.0, 0.0, 1.0, 1.0, 0.0, 0.0, 1.0, 1.0, 0.0, 0.0, 1.0, 1.0, 0.0, 0.0, 1.0, 1.0, 0.0, 0.0, 1.0, 1.0, 0.0, 0.0, 1.0, 1.0, 0.0, 0.0, 1.0, 1.0, 0.0, 0.0, 1.0, 1.0, 0.0, 0.0, 1.0, 1.0, 0.0, 0.0, 1.0, 1.0, 0.0, 0.0, 1.0, 1.0, 0.0, 0.0, 1.0, 1.0, 0.0, 0.0, 1.0, 1.0, 0.0, 0.0, 1.0, 1.0, 0.0, 0.0, 1.0, 1.0, 0.0, 0.0, 1.0, 1.0, 0.0, 0.0, 1.0, 1.0, 0.0, 0.0, 1.0, 1.0, 0.0, 0.0, 1.0, 1.0, 0.0, 0.0, 1.0, 1.0, 0.0, 0.0, 1.0, 1.0, 0.0, 0.0, 1.0, 1.0, 0.0, 0.0, 1.0, 1.0, 0.0, 0.0, 1.0, 1.0, 0.0, 0.0, 1.0, 1.0, 0.0, 0.0, 1.0, 1.0, 0.0, 0.0, 1.0, 1.0, 0.0, 0.0, 1.0, 1.0, 0.0, 0.0, 1.0, 1.0, 0.0, 0.0, 1.0, 1.0, 0.0, 0.0, 1.0, 1.0, 0.0, 0.0, 1.0, 1.0, 0.0, 0.0, 1.0, 1.0, 0.0, 0.0, 1.0, 1.0, 0.0, 0.0, 1.0, 1.0, 0.0, 0.0, 1.0, 1.0, 0.0, 0.0, 1.0, 1.0, 0.0, 0.0, 1.0, 1.0, 0.0, 0.0, 1.0, 1.0, 0.0, 0.0, 1.0, 1.0, 0.0, 0.0, 1.0, 1.0, 0.0, 0.0, 1.0, 1.0, 0.0, 0.0, 1.0, 1.0, 0.0, 0.0, 1.0, 1.0, 0.0, 0.0, 1.0, 1.0, 0.0, 0.0, 1.0, 1.0, 0.0, 0.0, 1.0, 1.0, 0.0, 0.0, 1.0, 1.0, 0.0, 0.0, 1.0, 1.0, 0.0, 0.0, 1.0, 1.0, 0.0, 0.0, 1.0, 1.0, 0.0, 0.0, 1.0, 1.0, 0.0, 0.0, 1.0, 1.0, 0.0, 0.0, 1.0, 1.0, 0.0, 0.0, 1.0, 1.0, 0.0, 0.0, 1.0, 1.0, 0.0, 0.0, 1.0, 1.0, 0.0, 0.0, 1.0, 1.0, 0.0, 0.0, 1.0, 1.0, 0.0, 0.0, 1.0, 1.0, 0.0, 0.0, 1.0, 1.0, 0.0, 0.0, 1.0, 1.0, 0.0, 0.0, 1.0, 1.0, 0.0, 0.0, 1.0, 1.0, 0.0, 0.0, 1.0, 1.0, 0.0, 0.0, 1.0, 1.0, 0.0, 0.0, 1.0, 1.0, 0.0, 0.0, 1.0, 1.0, 0.0, 0.0, 1.0, 1.0, 0.0, 0.0, 1.0, 1.0, 0.0, 0.0, 1.0, 1.0, 0.0, 0.0, 1.0, 1.0, 0.0, 0.0, 1.0, 1.0, 0.0, 0.0, 1.0, 1.0, 0.0, 0.0, 1.0, 1.0, 0.0, 0.0, 1.0, 1.0, 0.0, 0.0, 1.0, 1.0, 0.0, 0.0, 1.0, 1.0, 0.0, 0.0, 1.0, 1.0, 0.0, 0.0, 1.0, 1.0, 0.0, 0.0, 1.0, 1.0, 0.0, 0.0, 1.0, 1.0, 0.0, 0.0, 1.0, 1.0, 0.0, 0.0, 1.0, 1.0, 0.0, 0.0, 1.0, 1.0, 0.0, 0.0, 1.0, 1.0, 0.0, 0.0, 1.0, 1.0, 0.0, 0.0, 1.0, 1.0, 0.0, 0.0, 1.0, 1.0, 0.0, 0.0, 1.0, 1.0, 0.0, 0.0, 1.0, 1.0, 0.0, 0.0, 1.0, 1.0, 0.0, 0.0, 1.0, 1.0, 0.0, 0.0, 1.0, 1.0, 0.0, 0.0, 1.0, 1.0, 0.0, 0.0, 1.0, 1.0, 0.0, 0.0, 1.0, 1.0, 0.0, 0.0, 1.0, 1.0, 0.0, 0.0, 1.0, 1.0, 0.0, 0.0, 1.0, 1.0, 0.0, 0.0, 1.0, 1.0, 0.0, 0.0, 1.0, 1.0, 0.0, 0.0, 1.0, 1.0, 0.0, 0.0, 1.0, 1.0, 0.0, 0.0, 1.0, 1.0, 0.0, 0.0, 1.0, 1.0, 0.0, 0.0, 1.0, 1.0, 0.0, 0.0, 1.0, 1.0, 0.0, 0.0, 1.0, 1.0, 0.0, 0.0, 1.0, 1.0, 0.0, 0.0, 1.0, 1.0, 0.0, 0.0, 1.0, 1.0, 0.0, 0.0, 1.0, 1.0, 0.0, 0.0, 1.0, 1.0, 0.0, 0.0, 1.0, 1.0, 0.0, 0.0, 1.0, 1.0, 0.0, 0.0, 1.0, 1.0, 0.0, 0.0, 1.0, 1.0, 0.0, 0.0, 1.0, 1.0, 0.0, 0.0, 1.0, 1.0, 0.0, 0.0, 1.0, 1.0, 0.0, 0.0, 1.0, 1.0, 0.0, 0.0, 1.0, 1.0, 0.0, 0.0, 1.0, 1.0, 0.0, 0.0, 1.0, 1.0, 0.0, 0.0, 1.0, 1.0, 0.0, 0.0, 1.0, 1.0, 0.0, 0.0, 1.0, 1.0, 0.0, 0.0, 1.0, 1.0, 0.0, 0.0, 1.0, 1.0, 0.0, 0.0, 1.0, 1.0, 0.0, 0.0, 1.0, 1.0, 0.0, 0.0, 1.0, 1.0, 0.0, 0.0, 1.0, 1.0, 0.0, 0.0, 1.0, 1.0, 0.0, 0.0, 1.0, 1.0, 0.0, 0.0, 1.0, 1.0, 0.0, 0.0, 1.0, 1.0, 0.0, 0.0, 1.0, 1.0, 0.0, 0.0, 1.0, 1.0, 0.0, 0.0, 1.0, 1.0, 0.0, 0.0, 1.0, 1.0, 0.0, 0.0, 1.0, 1.0, 0.0, 0.0, 1.0, 1.0, 0.0, 0.0, 1.0, 1.0, 0.0, 0.0, 1.0, 1.0, 0.0, 0.0, 1.0, 1.0, 0.0, 0.0, 1.0, 1.0, 0.0, 0.0, 1.0, 1.0, 0.0, 0.0, 1.0, 1.0, 0.0, 0.0, 1.0, 1.0, 0.0, 0.0, 1.0, 1.0, 0.0, 0.0, 1.0, 1.0, 0.0, 0.0, 1.0, 1.0, 0.0, 0.0, 1.0, 1.0, 0.0, 0.0, 1.0, 1.0, 0.0, 0.0, 1.0, 1.0, 0.0, 0.0, 1.0, 1.0, 0.0, 0.0, 1.0, 1.0, 0.0, 0.0, 1.0, 1.0, 0.0, 0.0, 1.0, 1.0, 0.0, 0.0, 1.0, 1.0, 0.0, 0.0, 1.0, 1.0, 0.0, 0.0, 1.0, 1.0, 0.0, 0.0, 1.0, 1.0, 0.0, 0.0, 1.0, 1.0, 0.0, 0.0, 1.0, 1.0, 0.0, 0.0, 1.0, 1.0, 0.0, 0.0, 1.0, 1.0, 0.0, 0.0, 1.0, 1.0, 0.0, 0.0, 1.0, 1.0, 0.0, 0.0, 1.0, 1.0, 0.0, 0.0, 1.0, 1.0, 0.0, 0.0, 1.0, 1.0, 0.0, 0.0, 1.0, 1.0, 0.0, 0.0, 1.0, 1.0, 0.0, 0.0, 1.0, 1.0, 0.0, 0.0, 1.0, 1.0, 0.0, 0.0, 1.0, 1.0, 0.0, 0.0, 1.0, 1.0, 0.0, 0.0, 1.0, 1.0, 0.0, 0.0, 1.0, 1.0, 0.0, 0.0, 1.0, 1.0, 0.0, 0.0, 1.0, 1.0, 0.0, 0.0, 1.0, 1.0, 0.0, 0.0, 1.0, 1.0, 0.0, 0.0, 1.0, 1.0, 0.0, 0.0, 1.0, 1.0, 0.0, 0.0, 1.0, 1.0, 0.0, 0.0, 1.0, 1.0, 0.0, 0.0, 1.0, 1.0, 0.0, 0.0, 1.0, 1.0, 0.0, 0.0, 1.0, 1.0, 0.0, 0.0, 1.0, 1.0, 0.0, 0.0, 1.0, 1.0, 0.0, 0.0, 1.0, 1.0, 0.0, 0.0, 1.0, 1.0, 0.0, 0.0, 1.0, 1.0, 0.0, 0.0, 1.0, 1.0, 0.0, 0.0, 1.0, 1.0, 0.0, 0.0, 1.0, 1.0, 0.0, 0.0, 1.0, 1.0, 0.0, 0.0, 1.0, 1.0, 0.0, 0.0, 1.0, 1.0, 0.0, 0.0, 1.0, 1.0, 0.0, 0.0, 1.0, 1.0, 0.0, 0.0, 1.0, 1.0, 0.0, 0.0, 1.0, 1.0, 0.0, 0.0, 1.0, 1.0, 0.0, 0.0, 1.0, 1.0, 0.0, 0.0, 1.0, 1.0, 0.0, 0.0, 1.0, 1.0, 0.0, 0.0, 1.0, 1.0, 0.0, 0.0, 1.0, 1.0, 0.0, 0.0, 1.0, 1.0, 0.0, 0.0, 1.0, 1.0, 0.0, 0.0, 1.0, 1.0, 0.0, 0.0, 1.0, 1.0, 0.0, 0.0, 1.0, 1.0, 0.0, 0.0, 1.0, 1.0, 0.0, 0.0, 1.0, 1.0, 0.0, 0.0, 1.0, 1.0, 0.0, 0.0, 1.0, 1.0, 0.0, 0.0, 1.0, 1.0, 0.0, 0.0, 1.0, 1.0, 0.0, 0.0, 1.0, 1.0, 0.0, 0.0, 1.0, 1.0, 0.0, 0.0, 1.0, 1.0, 0.0, 0.0, 1.0, 1.0, 0.0, 0.0, 1.0, 1.0, 0.0, 0.0, 1.0, 1.0, 0.0, 0.0, 1.0, 1.0, 0.0, 0.0, 1.0, 1.0, 0.0, 0.0, 1.0, 1.0, 0.0, 0.0, 1.0, 1.0, 0.0, 0.0, 1.0, 1.0, 0.0, 0.0, 1.0, 1.0, 0.0, 0.0, 1.0, 1.0, 0.0, 0.0, 1.0, 1.0, 0.0, 0.0, 1.0, 1.0, 0.0, 0.0, 1.0, 1.0, 0.0, 0.0, 1.0, 1.0, 0.0, 0.0, 1.0, 1.0, 0.0, 0.0, 1.0, 1.0, 0.0, 0.0, 1.0, 1.0, 0.0, 0.0, 1.0, 1.0, 0.0, 0.0, 1.0, 1.0, 0.0, 0.0, 1.0, 1.0, 0.0, 0.0, 1.0, 1.0, 0.0, 0.0, 1.0, 1.0, 0.0, 0.0, 1.0, 1.0, 0.0, 0.0, 1.0, 1.0, 0.0, 0.0, 1.0, 1.0, 0.0, 0.0, 1.0, 1.0, 0.0, 0.0, 1.0, 1.0, 0.0, 0.0, 1.0, 1.0, 0.0, 0.0, 1.0, 1.0, 0.0, 0.0, 1.0, 1.0, 0.0, 0.0, 1.0, 1.0, 0.0, 0.0, 1.0, 1.0, 0.0, 0.0, 1.0, 1.0, 0.0, 0.0, 1.0, 1.0, 0.0, 0.0, 1.0, 1.0, 0.0, 0.0, 1.0, 1.0, 0.0, 0.0, 1.0, 1.0, 0.0, 0.0, 1.0, 1.0, 0.0, 0.0, 1.0, 1.0, 0.0, 0.0, 1.0, 1.0, 0.0, 0.0, 1.0, 1.0, 0.0, 0.0, 1.0, 1.0, 0.0, 0.0, 1.0, 1.0, 0.0, 0.0, 1.0, 1.0, 0.0, 0.0, 1.0, 1.0, 0.0, 0.0, 1.0, 1.0, 0.0, 0.0, 1.0, 1.0, 0.0, 0.0, 1.0, 1.0, 0.0, 0.0, 1.0, 1.0, 0.0, 0.0, 1.0, 1.0, 0.0, 0.0, 1.0, 1.0, 0.0, 0.0, 1.0, 1.0, 0.0, 0.0, 1.0, 1.0, 0.0, 0.0, 1.0, 1.0, 0.0, 0.0, 1.0, 1.0, 0.0, 0.0, 1.0, 1.0, 0.0, 0.0, 1.0, 1.0, 0.0, 0.0, 1.0, 1.0, 0.0, 0.0, 1.0, 1.0, 0.0, 0.0, 1.0, 1.0, 0.0, 0.0, 1.0, 1.0, 0.0, 0.0, 1.0, 1.0, 0.0, 0.0, 1.0, 1.0, 0.0, 0.0, 1.0, 1.0, 0.0, 0.0, 1.0, 1.0, 0.0, 0.0, 1.0, 1.0, 0.0, 0.0, 1.0, 1.0, 0.0, 0.0, 1.0, 1.0, 0.0, 0.0, 1.0, 1.0, 0.0, 0.0, 1.0, 1.0, 0.0, 0.0, 1.0, 1.0, 0.0, 0.0, 1.0, 1.0, 0.0, 0.0, 1.0, 1.0, 0.0, 0.0, 1.0, 1.0, 0.0, 0.0, 1.0, 1.0, 0.0, 0.0, 1.0, 1.0, 0.0, 0.0, 1.0, 1.0, 0.0, 0.0, 1.0, 1.0, 0.0, 0.0, 1.0, 1.0, 0.0, 0.0, 1.0, 1.0, 0.0, 0.0, 1.0, 1.0, 0.0, 0.0, 1.0, 1.0, 0.0, 0.0, 1.0, 1.0, 0.0, 0.0, 1.0, 1.0, 0.0, 0.0, 1.0, 1.0, 0.0, 0.0, 1.0, 1.0, 0.0, 0.0, 1.0, 1.0, 0.0, 0.0, 1.0, 1.0, 0.0, 0.0, 1.0, 1.0, 0.0, 0.0, 1.0, 1.0, 0.0, 0.0, 1.0, 1.0, 0.0, 0.0, 1.0, 1.0, 0.0, 0.0, 1.0, 1.0, 0.0, 0.0, 1.0, 1.0, 0.0, 0.0, 1.0, 1.0, 0.0, 0.0, 1.0, 1.0, 0.0, 0.0, 1.0, 1.0, 0.0, 0.0, 1.0, 1.0, 0.0, 0.0, 1.0, 1.0, 0.0, 0.0, 1.0, 1.0, 0.0, 0.0, 1.0, 1.0, 0.0, 0.0, 1.0, 1.0, 0.0, 0.0, 1.0, 1.0, 0.0, 0.0, 1.0, 1.0, 0.0, 0.0, 1.0, 1.0, 0.0, 0.0, 1.0, 1.0, 0.0, 0.0, 1.0, 1.0, 0.0, 0.0, 1.0, 1.0, 0.0, 0.0, 1.0, 1.0, 0.0, 0.0, 1.0, 1.0, 0.0, 0.0, 1.0, 1.0, 0.0, 0.0, 1.0, 1.0, 0.0, 0.0, 1.0, 1.0, 0.0, 0.0, 1.0, 1.0, 0.0, 0.0, 1.0, 1.0, 0.0, 0.0, 1.0, 1.0, 0.0, 0.0, 1.0, 1.0, 0.0, 0.0, 1.0, 1.0, 0.0, 0.0, 1.0, 1.0, 0.0, 0.0, 1.0, 1.0, 0.0, 0.0, 1.0, 1.0, 0.0, 0.0, 1.0, 1.0, 0.0, 0.0, 1.0, 1.0, 0.0, 0.0, 1.0, 1.0, 0.0, 0.0, 1.0, 1.0, 0.0, 0.0, 1.0, 1.0, 0.0, 0.0, 1.0, 1.0, 0.0, 0.0, 1.0, 1.0, 0.0, 0.0, 1.0, 1.0, 0.0, 0.0, 1.0, 1.0, 0.0, 0.0, 1.0, 1.0, 0.0, 0.0, 1.0, 1.0, 0.0, 0.0, 1.0, 1.0, 0.0, 0.0, 1.0, 1.0, 0.0, 0.0, 1.0, 1.0, 0.0, 0.0, 1.0, 1.0, 0.0, 0.0, 1.0, 1.0, 0.0, 0.0, 1.0, 1.0, 0.0, 0.0, 1.0, 1.0, 0.0, 0.0, 1.0, 1.0, 0.0, 0.0, 1.0, 1.0, 0.0, 0.0, 1.0, 1.0, 0.0, 0.0, 1.0, 1.0, 0.0, 0.0, 1.0, 1.0, 0.0, 0.0, 1.0, 1.0, 0.0, 0.0, 1.0, 1.0, 0.0, 0.0, 1.0, 1.0, 0.0, 0.0, 1.0, 1.0, 0.0, 0.0, 1.0, 1.0, 0.0, 0.0, 1.0, 1.0, 0.0, 0.0, 1.0, 1.0, 0.0, 0.0, 1.0, 1.0, 0.0, 0.0, 1.0, 1.0, 0.0, 0.0, 1.0, 1.0, 0.0, 0.0, 1.0, 1.0, 0.0, 0.0, 1.0, 1.0, 0.0, 0.0, 1.0, 1.0, 0.0, 0.0, 1.0, 1.0, 0.0, 0.0, 1.0, 1.0, 0.0, 0.0, 1.0, 1.0, 0.0, 0.0, 1.0, 1.0, 0.0, 0.0, 1.0, 1.0, 0.0, 0.0, 1.0, 1.0, 0.0, 0.0, 1.0, 1.0, 0.0, 0.0, 1.0, 1.0, 0.0, 0.0, 1.0, 1.0, 0.0, 0.0, 1.0, 1.0, 0.0, 0.0, 1.0, 1.0, 0.0, 0.0, 1.0, 1.0, 0.0, 0.0, 1.0, 1.0, 0.0, 0.0, 1.0, 1.0, 0.0, 0.0, 1.0, 1.0, 0.0, 0.0, 1.0, 1.0, 0.0, 0.0, 1.0, 1.0, 0.0, 0.0, 1.0, 1.0, 0.0, 0.0, 1.0, 1.0, 0.0, 0.0, 1.0, 1.0, 0.0, 0.0, 1.0, 1.0, 0.0, 0.0, 1.0, 1.0, 0.0, 0.0, 1.0, 1.0, 0.0, 0.0, 1.0, 1.0, 0.0, 0.0, 1.0, 1.0, 0.0, 0.0, 1.0, 1.0, 0.0, 0.0, 1.0, 1.0, 0.0, 0.0, 1.0, 1.0, 0.0, 0.0, 1.0, 1.0, 0.0, 0.0, 1.0, 1.0, 0.0, 0.0, 1.0, 1.0, 0.0, 0.0, 1.0, 1.0, 0.0, 0.0, 1.0, 1.0, 0.0, 0.0, 1.0, 1.0, 0.0, 0.0, 1.0, 1.0, 0.0, 0.0, 1.0, 1.0, 0.0, 0.0, 1.0, 1.0, 0.0, 0.0, 1.0, 1.0, 0.0, 0.0, 1.0, 1.0, 0.0, 0.0, 1.0, 1.0, 0.0, 0.0, 1.0, 1.0, 0.0, 0.0, 1.0, 1.0, 0.0, 0.0, 1.0, 1.0, 0.0, 0.0, 1.0, 1.0, 0.0, 0.0, 1.0, 1.0, 0.0, 0.0, 1.0, 1.0, 0.0, 0.0, 1.0, 1.0, 0.0, 0.0, 1.0, 1.0, 0.0, 0.0, 1.0, 1.0, 0.0, 0.0, 1.0, 1.0, 0.0, 0.0, 1.0, 1.0, 0.0, 0.0, 1.0, 1.0, 0.0, 0.0, 1.0, 1.0, 0.0, 0.0, 1.0, 1.0, 0.0, 0.0, 1.0, 1.0, 0.0, 0.0, 1.0, 1.0, 0.0, 0.0, 1.0, 1.0, 0.0, 0.0, 1.0, 1.0, 0.0, 0.0, 1.0, 1.0, 0.0, 0.0, 1.0, 1.0, 0.0, 0.0, 1.0, 1.0, 0.0, 0.0, 1.0, 1.0, 0.0, 0.0, 1.0, 1.0, 0.0, 0.0, 1.0, 1.0, 0.0, 0.0, 1.0, 1.0, 0.0, 0.0, 1.0, 1.0, 0.0, 0.0, 1.0, 1.0, 0.0, 0.0, 1.0, 1.0, 0.0, 0.0, 1.0, 1.0, 0.0, 0.0, 1.0, 1.0, 0.0, 0.0, 1.0, 1.0, 0.0, 0.0, 1.0, 1.0, 0.0, 0.0, 1.0, 1.0, 0.0, 0.0, 1.0, 1.0, 0.0, 0.0, 1.0, 1.0, 0.0, 0.0, 1.0, 1.0, 0.0, 0.0, 1.0, 1.0, 0.0, 0.0, 1.0, 1.0, 0.0, 0.0, 1.0, 1.0, 0.0, 0.0, 1.0, 1.0, 0.0, 0.0, 1.0, 1.0, 0.0, 0.0, 1.0, 1.0, 0.0, 0.0, 1.0, 1.0, 0.0, 0.0, 1.0, 1.0, 0.0, 0.0, 1.0, 1.0, 0.0, 0.0, 1.0, 1.0, 0.0, 0.0, 1.0, 1.0, 0.0, 0.0, 1.0, 1.0, 0.0, 0.0, 1.0, 1.0, 0.0, 0.0, 1.0, 1.0, 0.0, 0.0, 1.0, 1.0, 0.0, 0.0, 1.0, 1.0, 0.0, 0.0, 1.0, 1.0, 0.0, 0.0, 1.0, 1.0, 0.0, 0.0, 1.0, 1.0, 0.0, 0.0, 1.0, 1.0, 0.0, 0.0, 1.0, 1.0, 0.0, 0.0, 1.0, 1.0, 0.0, 0.0, 1.0, 1.0, 0.0, 0.0, 1.0, 1.0, 0.0, 0.0, 1.0, 1.0, 0.0, 0.0, 1.0, 1.0, 0.0, 0.0, 1.0, 1.0, 0.0, 0.0, 1.0, 1.0, 0.0, 0.0, 1.0, 1.0, 0.0, 0.0, 1.0, 1.0, 0.0, 0.0, 1.0, 1.0, 0.0, 0.0, 1.0, 1.0, 0.0, 0.0, 1.0, 1.0, 0.0, 0.0, 1.0, 1.0, 0.0, 0.0, 1.0, 1.0, 0.0, 0.0, 1.0, 1.0, 0.0, 0.0, 1.0, 1.0, 0.0, 0.0, 1.0, 1.0, 0.0, 0.0, 1.0, 1.0, 0.0, 0.0, 1.0, 1.0, 0.0, 0.0, 1.0, 1.0, 0.0, 0.0, 1.0, 1.0, 0.0, 0.0, 1.0, 1.0, 0.0, 0.0, 1.0, 1.0, 0.0, 0.0, 1.0, 1.0, 0.0, 0.0, 1.0, 1.0, 0.0, 0.0, 1.0, 1.0, 0.0, 0.0, 1.0, 1.0, 0.0, 0.0, 1.0, 1.0, 0.0, 0.0, 1.0, 1.0, 0.0, 0.0, 1.0, 1.0, 0.0, 0.0, 1.0, 1.0, 0.0, 0.0, 1.0, 1.0, 0.0, 0.0, 1.0, 1.0, 0.0, 0.0, 1.0, 1.0, 0.0, 0.0, 1.0, 1.0, 0.0, 0.0, 1.0, 1.0, 0.0, 0.0, 1.0, 1.0, 0.0, 0.0, 1.0, 1.0, 0.0, 0.0, 1.0, 1.0, 0.0, 0.0, 1.0, 1.0, 0.0, 0.0, 1.0, 1.0, 0.0, 0.0, 1.0, 1.0, 0.0, 0.0, 1.0, 1.0, 0.0, 0.0, 1.0, 1.0, 0.0, 0.0, 1.0, 1.0, 0.0, 0.0, 1.0, 1.0, 0.0, 0.0, 1.0, 1.0, 0.0, 0.0, 1.0, 1.0, 0.0, 0.0, 1.0])
me_sm_env_nature_cave_floor_dmg_corner_02_md_001.materials.append(mat_mi_env_nature_cave_cavefloor)
me_sm_env_nature_cave_floor_dmg_corner_02_md_001.use_remesh_fix_poles = True
me_sm_env_nature_cave_floor_dmg_corner_02_md_001.use_remesh_preserve_attributes = False
me_sm_env_nature_cave_floor_dmg_corner_02_md_001.update()

# ---- objects
ob_sm_env_nature_cave_floor_dmg_corner_02_mo = bpy.data.objects.new('SM_ENV_NATURE_Cave_Floor_Dmg_Corner_02.mo', me_sm_env_nature_cave_floor_dmg_corner_02_md_001)

# ---- transforms, parenting, visibility, modifiers, constraints
ob_sm_env_nature_cave_floor_dmg_corner_02_mo.location = (0.0, 0.0, 0.0)

# ---- collection membership
scene.collection.objects.link(ob_sm_env_nature_cave_floor_dmg_corner_02_mo)

# ---- scene / render settings (as saved in the file)
scene.frame_start = 1; scene.frame_end = 250; scene.frame_set(1)
scene.render.engine = 'BLENDER_EEVEE_NEXT'
scene.cycles.sampling_pattern = 'TABULATED_SOBOL'
scene.cycles.use_light_tree = False
scene.view_settings.view_transform = 'Filmic'
bpy.context.view_layer.update()

# ---- added for rendering (the .blend has no active camera and no usable light): camera, sun
cam_auto = bpy.data.cameras.new('AutoCamera')
cam_auto.lens = 50.0
cam_auto.sensor_width = 36.0
cam_auto.clip_end = 1000.0
ob_auto_camera = bpy.data.objects.new('AutoCamera', cam_auto)
scene.collection.objects.link(ob_auto_camera)
ob_auto_camera.location = (12.4895, -14.9874, 10.0299)
ob_auto_camera.rotation_euler = (1.09748, -7.21219e-08, 0.694738)
scene.camera = ob_auto_camera
light_auto_sun = bpy.data.lights.new('AutoSun', 'SUN')
light_auto_sun.energy = 3.0
light_auto_sun.angle = 0.0523599
ob_auto_sun = bpy.data.objects.new('AutoSun', light_auto_sun)
scene.collection.objects.link(ob_auto_sun)
ob_auto_sun.rotation_euler = (0.872665, 0.174533, 0.523599)
bpy.context.view_layer.update()
